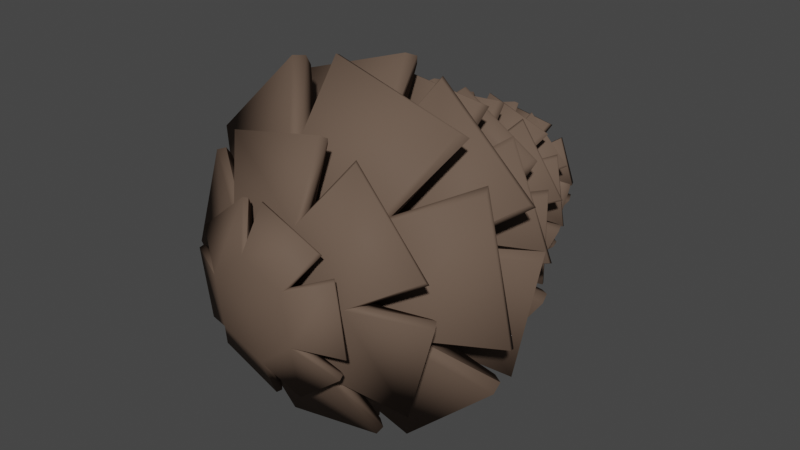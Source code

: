 # Source: Pinecone_V2.blend  (saved by Blender 4.4.32; exported with 4.5.12 LTS)
import bpy
from mathutils import Matrix  # noqa: F401  (used for matrix-valued properties, if any)

bpy.ops.wm.read_factory_settings(use_empty=True)
scene = bpy.context.scene
scene.name = 'Scene'

# ---- collections
col_collection = bpy.data.collections.new('Collection'); scene.collection.children.link(col_collection)

# ---- materials (node trees are filled in below, after node groups)
mat_pinecone_021 = bpy.data.materials.new('Pinecone.021')
mat_pinecone_021.use_transparent_shadow = False
mat_pinecone_022 = bpy.data.materials.new('Pinecone.022')
mat_pinecone_022.use_transparent_shadow = False
mat_pinecone_023 = bpy.data.materials.new('Pinecone.023')
mat_pinecone_023.use_transparent_shadow = False

# ---- material node trees
mat_pinecone_021.use_nodes = True; mat_pinecone_021.node_tree.nodes.clear()
_N = mat_pinecone_021.node_tree.nodes; _L = mat_pinecone_021.node_tree.links
n0 = _N.new('ShaderNodeBsdfPrincipled'); n0.name = 'Principled BSDF'; n0.location = (10, 300)
n0.distribution = 'GGX'
n0.subsurface_method = 'RANDOM_WALK_SKIN'
n0.inputs[0].default_value = (0.1374, 0.09453, 0.07044, 1.0)
n0.inputs[3].default_value = 1.45
n0.inputs[13].default_value = 0.01376
n0.inputs[27].default_value = (0.0, 0.0, 0.0, 1.0)
n0.inputs[28].default_value = 1.0
n1 = _N.new('ShaderNodeOutputMaterial'); n1.name = 'Material Output'; n1.location = (300, 300)
_L.new(n0.outputs[0], n1.inputs[0])
n1.is_active_output = True
mat_pinecone_022.use_nodes = True; mat_pinecone_022.node_tree.nodes.clear()
_N = mat_pinecone_022.node_tree.nodes; _L = mat_pinecone_022.node_tree.links
n0 = _N.new('ShaderNodeBsdfPrincipled'); n0.name = 'Principled BSDF'; n0.location = (10, 300)
n0.distribution = 'GGX'
n0.subsurface_method = 'RANDOM_WALK_SKIN'
n0.inputs[0].default_value = (0.1374, 0.09453, 0.07044, 1.0)
n0.inputs[3].default_value = 1.45
n0.inputs[13].default_value = 0.01376
n0.inputs[27].default_value = (0.0, 0.0, 0.0, 1.0)
n0.inputs[28].default_value = 1.0
n1 = _N.new('ShaderNodeOutputMaterial'); n1.name = 'Material Output'; n1.location = (300, 300)
_L.new(n0.outputs[0], n1.inputs[0])
n1.is_active_output = True
mat_pinecone_023.use_nodes = True; mat_pinecone_023.node_tree.nodes.clear()
_N = mat_pinecone_023.node_tree.nodes; _L = mat_pinecone_023.node_tree.links
n0 = _N.new('ShaderNodeBsdfPrincipled'); n0.name = 'Principled BSDF'; n0.location = (10, 300)
n0.distribution = 'GGX'
n0.subsurface_method = 'RANDOM_WALK_SKIN'
n0.inputs[0].default_value = (0.1374, 0.09453, 0.07044, 1.0)
n0.inputs[3].default_value = 1.45
n0.inputs[13].default_value = 0.01376
n0.inputs[27].default_value = (0.0, 0.0, 0.0, 1.0)
n0.inputs[28].default_value = 1.0
n1 = _N.new('ShaderNodeOutputMaterial'); n1.name = 'Material Output'; n1.location = (300, 300)
_L.new(n0.outputs[0], n1.inputs[0])
n1.is_active_output = True

# ---- world
world_world = bpy.data.worlds.new('World'); scene.world = world_world
world_world.use_nodes = True; world_world.node_tree.nodes.clear()
_N = world_world.node_tree.nodes; _L = world_world.node_tree.links
n0 = _N.new('ShaderNodeOutputWorld'); n0.name = 'World Output'; n0.location = (300, 300)
n1 = _N.new('ShaderNodeBackground'); n1.name = 'Background'; n1.location = (10, 300)
n1.inputs[0].default_value = (0.05088, 0.05088, 0.05088, 1.0)
_L.new(n1.outputs[0], n0.inputs[0])
n0.is_active_output = True
world_world.color = (0.05088, 0.05088, 0.05088)
world_world.use_sun_shadow = False
world_world.sun_shadow_jitter_overblur = 0.0

# ---- meshes
me_circle_014 = bpy.data.meshes.new('Circle.014')
me_circle_014.from_pydata([(-0.1766, -0.3486, 0.02649), (-0.01395, -0.3554, 0.1615), (0.1355, -0.3613, 0.07993), (0.1397, -0.3588, -0.08978), (-0.005839, -0.3552, -0.1792), (-0.1553, -0.3492, -0.09755), (-0.09609, -0.3888, 0.02244), (-0.02648, -0.3922, 0.08009), (0.05781, -0.3956, 0.04891), (0.07324, -0.3956, -0.04015), (0.003784, -0.3927, -0.09787), (-0.08086, -0.3893, -0.06658), (-0.01182, -0.4019, -0.008878), (0.04293, -0.3491, -0.1702), (0.1567, -0.362, -0.04412), (-0.06242, -0.3495, 0.1529), (-0.1238, -0.3505, -0.1356), (0.1038, -0.3601, 0.1179), (-0.1594, -0.3482, 0.07251), (-0.1641, -0.3382, 0.02664), (-0.01574, -0.3445, 0.1495), (0.1245, -0.35, 0.07606), (0.131, -0.3482, -0.08077), (-0.003055, -0.3445, -0.1674), (-0.1435, -0.3389, -0.09365), (-0.09113, -0.3639, 0.021), (-0.02386, -0.3673, 0.07566), (0.05477, -0.3704, 0.04665), (0.07033, -0.3704, -0.03848), (0.004054, -0.3677, -0.09353), (-0.07662, -0.3644, -0.06383), (0.03688, -0.3389, -0.1588), (0.1451, -0.3507, -0.04424), (-0.05568, -0.3394, 0.142), (-0.1174, -0.3399, -0.125), (0.09815, -0.3491, 0.1074), (-0.1499, -0.338, 0.06405), (-0.01036, -0.3671, -0.008688), (-0.1719, -0.3414, 0.03094), (-0.01875, -0.3478, 0.158), (0.1302, -0.3537, 0.08269), (0.1396, -0.3519, -0.08305), (-0.0003918, -0.348, -0.1758), (-0.1495, -0.3421, -0.1003), (-0.1059, -0.3749, 0.02626), (-0.02723, -0.3784, 0.09078), (0.06637, -0.3821, 0.05622), (0.08419, -0.3825, -0.04385), (0.006151, -0.3792, -0.1087), (-0.08885, -0.3754, -0.07365), (0.03706, -0.3414, -0.1682), (0.1527, -0.3544, -0.04854), (-0.05603, -0.3424, 0.1511), (-0.1252, -0.343, -0.1296), (0.1057, -0.3528, 0.112), (-0.1587, -0.3411, 0.06607), (0.1139, -0.1676, -0.3158), (-0.288, -0.1515, -0.1946), (-0.3172, -0.1508, 0.1425), (-0.04074, -0.1561, 0.3357), (0.2666, -0.1745, 0.1929), (0.2957, -0.1752, -0.1444), (0.02661, -0.2596, -0.1757), (-0.1452, -0.2539, -0.1237), (-0.1862, -0.2525, 0.05021), (-0.05581, -0.2567, 0.1735), (0.1159, -0.2636, 0.1218), (0.1571, -0.265, -0.05276), (0.1994, -0.1512, 0.2633), (-0.1353, -0.1584, 0.3139), (-0.22, -0.1443, -0.2657), (0.324, -0.1764, -0.05039), (-0.3453, -0.1496, 0.04833), (0.01907, -0.1608, -0.3379), (0.1015, -0.1392, -0.2959), (-0.2646, -0.1248, -0.1851), (-0.2971, -0.1237, 0.1279), (-0.04455, -0.1295, 0.3107), (0.2456, -0.1457, 0.1839), (0.2779, -0.1466, -0.1297), (0.02733, -0.195, -0.1675), (-0.137, -0.1898, -0.116), (-0.1754, -0.1884, 0.0461), (-0.05159, -0.1923, 0.1653), (0.1122, -0.1989, 0.116), (0.1517, -0.2001, -0.05029), (0.1887, -0.1249, 0.2402), (-0.1207, -0.1311, 0.2941), (-0.2078, -0.118, -0.2433), (0.3012, -0.1477, -0.05211), (-0.32, -0.1229, 0.04985), (0.0242, -0.1339, -0.3135), (-0.01543, -0.2792, -0.00112), (-0.01224, -0.1934, -0.001082), (0.1026, -0.1481, -0.3135), (-0.2759, -0.1331, -0.1992), (-0.3149, -0.1318, 0.1303), (-0.05069, -0.1379, 0.3276), (0.2561, -0.1551, 0.1977), (0.295, -0.1562, -0.1322), (0.03317, -0.2249, -0.1971), (-0.16, -0.2177, -0.1375), (-0.2056, -0.2161, 0.0555), (-0.05966, -0.2217, 0.1949), (0.1332, -0.2294, 0.1368), (0.1797, -0.2309, -0.05906), (0.2036, -0.1321, 0.2509), (-0.1225, -0.1399, 0.3116), (-0.223, -0.1251, -0.2536), (0.3167, -0.1571, -0.05969), (-0.3364, -0.131, 0.05756), (0.03004, -0.1428, -0.3301), (0.2644, -0.07845, -0.1771), (-0.1159, -0.06295, -0.3054), (-0.3251, -0.05475, -0.05879), (-0.2164, -0.05372, 0.2448), (0.1021, -0.07256, 0.304), (0.3113, -0.08069, 0.05717), (0.1182, -0.1638, -0.1142), (-0.04457, -0.1582, -0.1688), (-0.1727, -0.1532, -0.05605), (-0.1393, -0.1537, 0.1123), (0.02317, -0.1603, 0.1672), (0.1519, -0.1654, 0.05393), (0.01086, -0.0491, 0.3211), (-0.2781, -0.05699, 0.1755), (-0.02343, -0.05718, -0.3233), (0.2813, -0.0796, 0.1461), (-0.2949, -0.05593, -0.1478), (0.2028, -0.07307, -0.247), (0.244, -0.051, -0.1691), (-0.1027, -0.03704, -0.2856), (-0.3011, -0.02909, -0.05967), (-0.2054, -0.02891, 0.2227), (0.0909, -0.04545, 0.2846), (0.2895, -0.05317, 0.05812), (0.1147, -0.1018, -0.1088), (-0.04191, -0.09675, -0.1597), (-0.1615, -0.09199, -0.05465), (-0.1309, -0.09226, 0.1068), (0.02405, -0.09863, 0.1591), (0.1468, -0.1033, 0.05141), (0.01554, -0.02463, 0.2966), (-0.2556, -0.03125, 0.1676), (-0.02616, -0.03147, -0.2997), (0.2648, -0.05227, 0.1315), (-0.2758, -0.03025, -0.1332), (0.1935, -0.04678, -0.2257), (-0.01136, -0.1788, -0.0009693), (-0.008216, -0.09686, -0.001073), (0.2544, -0.05988, -0.182), (-0.1037, -0.04534, -0.3027), (-0.3164, -0.03693, -0.06742), (-0.2196, -0.03655, 0.2326), (0.09132, -0.05396, 0.3014), (0.3041, -0.06224, 0.06585), (0.1354, -0.131, -0.128), (-0.04816, -0.1241, -0.1886), (-0.1905, -0.1184, -0.06346), (-0.1538, -0.1197, 0.1261), (0.02867, -0.1272, 0.1876), (0.1732, -0.1328, 0.06072), (0.02115, -0.03116, 0.3134), (-0.2667, -0.0393, 0.1805), (-0.03227, -0.0386, -0.316), (0.281, -0.0614, 0.1344), (-0.2929, -0.03792, -0.1361), (0.2072, -0.05565, -0.2353), (-0.0003891, -0.01748, 0.2961), (0.002158, -0.09433, 0.1515), (0.2767, -0.004172, 0.01096), (0.07203, 0.004446, -0.2711), (-0.1999, 0.01542, -0.2018), (-0.2754, 0.02319, 0.06755), (-0.07984, 0.009894, 0.2698), (0.1922, -0.001022, 0.2004), (0.1409, -0.07775, -0.01624), (0.05322, -0.07502, -0.1367), (-0.09411, -0.06908, -0.1214), (-0.155, -0.06582, 0.01457), (-0.0676, -0.06951, 0.1351), (0.08033, -0.07549, 0.1197), (-0.1528, 0.03008, 0.2356), (-0.2843, 0.01857, -0.01237), (0.1465, 0.009623, -0.2375), (0.1263, 0.001578, 0.2482), (-0.1338, 0.01275, -0.2496), (0.2682, -0.00129, -0.06951), (0.2584, 0.0197, 0.005851), (0.07162, 0.02741, -0.251), (-0.1823, 0.03782, -0.1909), (-0.2563, 0.04432, 0.05695), (-0.07782, 0.03296, 0.2499), (0.1765, 0.02275, 0.1896), (0.1362, -0.02392, -0.01542), (0.05098, -0.02146, -0.1302), (-0.0864, -0.01586, -0.116), (-0.1459, -0.0126, 0.01364), (-0.06249, -0.01616, 0.1286), (0.07845, -0.02172, 0.1141), (-0.137, 0.05083, 0.2201), (-0.2642, 0.04087, -0.007193), (0.1329, 0.0324, -0.2226), (0.1221, 0.0249, 0.2291), (-0.1274, 0.03544, -0.2302), (0.2511, 0.0219, -0.05966), (-0.007733, -0.08921, -0.0008416), (-0.004865, -0.0181, -0.0009831), (0.2722, 0.01179, 0.002134), (0.07937, 0.01985, -0.2634), (-0.1893, 0.03076, -0.2039), (-0.2714, 0.03782, 0.05701), (-0.08602, 0.02592, 0.2622), (0.1829, 0.01512, 0.2025), (0.1603, -0.04952, -0.01801), (0.06085, -0.04578, -0.1532), (-0.1027, -0.03914, -0.1362), (-0.1719, -0.03617, 0.01631), (-0.07374, -0.04032, 0.1517), (0.09224, -0.04694, 0.1346), (-0.1415, 0.04554, 0.2349), (-0.2786, 0.03409, -0.003497), (0.1367, 0.02584, -0.2371), (0.1321, 0.01712, 0.2394), (-0.1382, 0.02863, -0.2407), (0.2655, 0.01409, -0.05936), (0.1842, 0.07378, 0.1428), (0.1812, 0.07426, -0.1477), (-0.03704, 0.08327, -0.232), (-0.2183, 0.09465, -0.08552), (-0.1829, 0.08864, 0.1465), (0.0354, 0.07968, 0.2308), (0.1045, 0.01117, 0.06031), (0.103, 0.01059, -0.06394), (-0.004526, 0.01503, -0.1247), (-0.1115, 0.02008, -0.06172), (-0.1102, 0.01988, 0.06242), (-0.00226, 0.01541, 0.1234), (-0.216, 0.1044, 0.08771), (-0.1858, 0.08917, -0.144), (0.2156, 0.07965, -0.08905), (-0.03246, 0.08243, 0.2315), (0.03089, 0.08047, -0.2326), (0.2172, 0.07455, 0.084), (0.1744, 0.09347, 0.1301), (0.1713, 0.0938, -0.1347), (-0.03019, 0.1022, -0.2165), (-0.2, 0.1122, -0.08393), (-0.1719, 0.1075, 0.1336), (0.03011, 0.09919, 0.2154), (0.1013, 0.05602, 0.05754), (0.0987, 0.05534, -0.06161), (-0.001526, 0.05953, -0.1183), (-0.1045, 0.06447, -0.05899), (-0.1032, 0.06424, 0.05944), (-0.0004754, 0.0601, 0.1177), (-0.1976, 0.1215, 0.0844), (-0.1745, 0.108, -0.1313), (0.1993, 0.09886, -0.08596), (-0.02592, 0.1015, 0.216), (0.02602, 0.0998, -0.2167), (0.201, 0.09398, 0.08202), (0.02507, 0.0579, 0.2169), (0.1757, 0.05193, 0.1279), (-0.001566, 0.06038, -0.0008025), (0.01952, 0.08442, 0.1994), (0.1646, 0.07867, 0.1136), (0.1855, 0.08688, 0.1344), (0.1825, 0.0873, -0.1392), (-0.02871, 0.09607, -0.2286), (-0.2104, 0.1067, -0.09105), (-0.1834, 0.1018, 0.1381), (0.02813, 0.09312, 0.2274), (0.1187, 0.03477, 0.06789), (0.1163, 0.03467, -0.07202), (-0.002997, 0.03963, -0.1395), (-0.1236, 0.04474, -0.06929), (-0.1222, 0.0445, 0.07016), (-0.001126, 0.03956, 0.1387), (-0.2078, 0.1173, 0.09239), (-0.1861, 0.1023, -0.1356), (0.2089, 0.09312, -0.09383), (-0.02419, 0.09524, 0.228), (0.02375, 0.09385, -0.2289), (0.2106, 0.08755, 0.08933), (0.01017, 0.07192, 0.2119), (0.1793, 0.06521, 0.1119), (-0.003973, 0.003629, -0.0007131), (0.06075, 0.1459, 0.1941), (0.2045, 0.1403, -0.01307), (0.09248, 0.1452, -0.1825), (-0.1093, 0.157, -0.1701), (-0.2009, 0.1568, 0.01198), (-0.08869, 0.152, 0.1815), (0.04536, 0.08942, 0.09692), (0.1067, 0.08635, 0.008245), (0.06111, 0.08833, -0.08884), (-0.04617, 0.09339, -0.09809), (-0.1076, 0.09577, -0.009615), (-0.06189, 0.09378, 0.08787), (-0.0008452, 0.0809, -0.0006026), (-0.1946, 0.169, -0.04654), (-0.05697, 0.1512, -0.1951), (0.1995, 0.1464, 0.04565), (-0.137, 0.154, 0.1478), (0.1408, 0.1431, -0.1487), (0.1137, 0.1455, 0.169), (0.06036, 0.1627, 0.1797), (0.1912, 0.1575, -0.009171), (0.08971, 0.162, -0.1685), (-0.09706, 0.1723, -0.1601), (-0.1864, 0.1729, 0.008006), (-0.08456, 0.1686, 0.1675), (0.04478, 0.1283, 0.09243), (0.1028, 0.1252, 0.006831), (0.06036, 0.1271, -0.08372), (-0.04227, 0.132, -0.09354), (-0.1009, 0.1342, -0.009115), (-0.05742, 0.1324, 0.08381), (-0.1798, 0.1839, -0.03999), (-0.05523, 0.1679, -0.1807), (0.1866, 0.163, 0.03927), (-0.1245, 0.1702, 0.1397), (0.1296, 0.1602, -0.1403), (0.1034, 0.1623, 0.1591), (0.001316, 0.1302, -0.0005978), (0.06604, 0.1571, 0.1885), (0.2014, 0.1518, -0.006635), (0.09676, 0.1564, -0.1761), (-0.1008, 0.1673, -0.1703), (-0.1968, 0.168, 0.00552), (-0.09205, 0.1635, 0.1752), (0.05177, 0.1101, 0.1089), (0.1204, 0.1072, 0.008741), (0.06982, 0.1094, -0.09906), (-0.0508, 0.1146, -0.1101), (-0.1198, 0.1172, -0.01065), (-0.06859, 0.1151, 0.09877), (-0.1911, 0.1804, -0.03939), (-0.06133, 0.1628, -0.1895), (0.1972, 0.158, 0.0386), (-0.1293, 0.1651, 0.1492), (0.134, 0.1547, -0.15), (0.1065, 0.1569, 0.1692), (-0.05182, 0.2088, 0.1669), (0.154, 0.2006, 0.09264), (0.1597, 0.2006, -0.08363), (0.01076, 0.21, -0.1764), (-0.1455, 0.213, -0.09358), (-0.1512, 0.213, 0.08278), (-0.01433, 0.1577, 0.09153), (0.0736, 0.1536, 0.05966), (0.0901, 0.153, -0.03198), (0.01884, 0.1566, -0.09251), (-0.06909, 0.1602, -0.06082), (-0.08568, 0.1607, 0.03118), (-0.1116, 0.2225, -0.1321), (0.06032, 0.2048, -0.1677), (0.1209, 0.207, 0.1315), (-0.1686, 0.2137, 0.03463), (0.177, 0.1998, -0.0354), (-0.001755, 0.2083, 0.1758), (-0.04478, 0.2231, 0.1562), (0.1427, 0.2154, 0.08834), (0.1509, 0.2155, -0.07545), (0.01455, 0.2235, -0.1636), (-0.1331, 0.227, -0.08944), (-0.1412, 0.2271, 0.07465), (-0.01221, 0.1913, 0.08728), (0.07183, 0.1872, 0.05592), (0.08727, 0.1868, -0.02951), (0.01959, 0.1903, -0.0881), (-0.06429, 0.1936, -0.05785), (-0.0802, 0.1942, 0.02977), (-0.1043, 0.2356, -0.1203), (0.05446, 0.2195, -0.157), (0.1151, 0.2212, 0.1202), (-0.1555, 0.2277, 0.0349), (0.1649, 0.2147, -0.03547), (-0.00396, 0.2226, 0.1632), (0.0018, 0.1462, -0.0005095), (0.003756, 0.1909, -0.0004102), (-0.0452, 0.2185, 0.1654), (0.1486, 0.2106, 0.09536), (0.1597, 0.2105, -0.07722), (0.01692, 0.219, -0.1725), (-0.1393, 0.2226, -0.09636), (-0.1504, 0.2228, 0.0764), (-0.01568, 0.176, 0.1028), (0.08318, 0.1717, 0.06646), (0.1015, 0.1712, -0.03526), (0.02172, 0.1747, -0.1037), (-0.07704, 0.1787, -0.0681), (-0.09575, 0.1793, 0.0351), (-0.1126, 0.2325, -0.1255), (0.0545, 0.2149, -0.1662), (0.123, 0.2169, 0.1252), (-0.1637, 0.2234, 0.03928), (0.1729, 0.2098, -0.03994), (-0.006904, 0.2181, 0.172), (-0.1178, 0.2521, 0.08982), (0.06532, 0.2504, 0.1408), (0.1579, 0.2469, 0.01898), (0.09921, 0.2536, -0.1217), (-0.05304, 0.2557, -0.1416), (-0.147, 0.2545, -0.02261), (-0.0534, 0.2165, 0.05637), (0.02483, 0.2128, 0.07806), (0.08253, 0.2105, 0.02152), (0.06251, 0.212, -0.05718), (-0.01562, 0.2152, -0.07899), (-0.07357, 0.2175, -0.02223), (-0.009702, 0.2615, -0.152), (0.1299, 0.2502, -0.09054), (0.02242, 0.2557, 0.1516), (-0.1337, 0.2591, -0.06248), (0.1459, 0.2476, 0.06179), (-0.08657, 0.2586, 0.1213), (-0.1077, 0.2562, 0.08551), (0.05933, 0.2567, 0.1318), (0.1474, 0.2535, 0.02), (0.09529, 0.2598, -0.111), (-0.04652, 0.2616, -0.1328), (-0.1347, 0.265, -0.0207), (-0.04974, 0.2401, 0.05375), (0.02503, 0.2254, 0.07382), (0.07931, 0.2343, 0.02116), (0.06087, 0.2363, -0.05437), (-0.01358, 0.2417, -0.07515), (-0.06885, 0.2439, -0.02115), (-0.01048, 0.27, -0.1403), (0.1202, 0.2566, -0.08621), (0.02389, 0.2627, 0.1404), (-0.1248, 0.2648, -0.05602), (0.1373, 0.2538, 0.05538), (-0.08198, 0.2645, 0.111), (0.1186, 0.2364, -0.08853), (0.004169, 0.2048, -0.0004262), (0.147, 0.234, 0.02239), (0.1076, 0.2423, -0.08347), (0.003607, 0.2387, 2.578e-05), (0.135, 0.2401, 0.02338), (-0.1121, 0.2665, 0.09189), (0.06008, 0.2562, 0.1398), (0.1546, 0.2527, 0.02328), (0.1016, 0.2588, -0.116), (-0.04733, 0.2611, -0.1407), (-0.1419, 0.2648, -0.02398), (-0.06006, 0.2286, 0.06332), (0.02819, 0.2254, 0.08731), (0.09223, 0.2218, 0.02458), (0.07018, 0.2243, -0.06404), (-0.01747, 0.2309, -0.08851), (-0.08254, 0.2335, -0.02489), (-0.01372, 0.269, -0.1481), (0.125, 0.2556, -0.09258), (0.02701, 0.2616, 0.1479), (-0.1327, 0.2643, -0.05697), (0.1453, 0.2528, 0.05631), (-0.08839, 0.2642, 0.1158), (0.1093, 0.2405, -0.09334), (0.1411, 0.2368, 0.03119), (-0.1163, 0.3076, 0.001203), (-0.01905, 0.3034, 0.1212), (0.09963, 0.2987, 0.08405), (0.1269, 0.3016, -0.03692), (0.03536, 0.3016, -0.1218), (-0.08338, 0.3064, -0.08462), (-0.05912, 0.2524, 0.009972), (-0.0175, 0.25, 0.06121), (0.0472, 0.244, 0.05092), (0.07109, 0.2471, -0.01068), (0.02958, 0.2489, -0.06194), (-0.03552, 0.2515, -0.05162), (0.06929, 0.3129, -0.1084), (0.1325, 0.2975, -0.001773), (-0.0524, 0.3109, 0.1081), (-0.05535, 0.3053, -0.1074), (0.07153, 0.2998, 0.1068), (-0.1105, 0.3091, 0.03661), (-0.107, 0.3243, 0.003047), (-0.01824, 0.3204, 0.1123), (0.0927, 0.3161, 0.07967), (0.1198, 0.318, -0.03176), (0.03604, 0.3186, -0.1129), (-0.07507, 0.3231, -0.08019), (-0.05466, 0.2875, 0.00953), (-0.01431, 0.2842, 0.05829), (0.04618, 0.2826, 0.04874), (0.06945, 0.2817, -0.01002), (0.02982, 0.2833, -0.05892), (-0.0322, 0.2859, -0.04917), (0.01035, 0.286, -0.002779), (0.06368, 0.3289, -0.1011), (0.1246, 0.3149, -0.003568), (-0.04566, 0.327, 0.1012), (-0.05193, 0.3222, -0.09896), (0.06935, 0.3168, 0.09834), (-0.1021, 0.3254, 0.03186), (0.009019, 0.2512, 0.01033), (-0.2585, -0.2664, -0.1052), (-0.1584, -0.2709, 0.2142), (0.1103, -0.2818, 0.2344), (0.2618, -0.2838, 0.01238), (0.1452, -0.2825, -0.2317), (-0.1237, -0.2716, -0.2518), (-0.1485, -0.3295, -0.04006), (-0.1055, -0.3322, 0.09649), (0.0333, -0.3379, 0.1276), (0.1303, -0.3409, 0.0225), (0.08764, -0.339, -0.114), (-0.05175, -0.3333, -0.1453), (0.2024, -0.2722, -0.178), (0.2451, -0.287, 0.0878), (-0.2154, -0.2624, 0.1609), (-0.04907, -0.2746, -0.2752), (0.03556, -0.2788, 0.2577), (-0.2752, -0.264, -0.02932), (-0.2419, -0.2499, -0.09464), (-0.1504, -0.2542, 0.1964), (0.09915, -0.2642, 0.2194), (0.2426, -0.2668, 0.01652), (0.1388, -0.2652, -0.2139), (-0.1112, -0.255, -0.2368), (-0.1404, -0.2901, -0.03857), (-0.09794, -0.2929, 0.092), (0.03148, -0.2981, 0.1211), (0.1253, -0.301, 0.02135), (0.08455, -0.2992, -0.1089), (-0.04818, -0.2937, -0.1388), (0.1846, -0.2557, -0.1684), (0.2299, -0.2693, 0.07726), (-0.197, -0.2467, 0.1519), (-0.04956, -0.2575, -0.2561), (0.0372, -0.2619, 0.2384), (-0.2552, -0.2481, -0.03273), (-0.009587, -0.3481, -0.008812), (-0.007518, -0.2954, -0.008512), (-0.2561, -0.2548, -0.09559), (-0.1617, -0.2591, 0.2052), (0.101, -0.2697, 0.2333), (0.2559, -0.2727, 0.02098), (0.1496, -0.271, -0.2227), (-0.1135, -0.2604, -0.2507), (-0.1647, -0.3074, -0.04394), (-0.1156, -0.3099, 0.1096), (0.03854, -0.3162, 0.1442), (0.1482, -0.3202, 0.02654), (0.1002, -0.318, -0.1268), (-0.05613, -0.3116, -0.162), (0.1929, -0.26, -0.1806), (0.2436, -0.2753, 0.0782), (-0.2053, -0.2511, 0.1638), (-0.05595, -0.2627, -0.2687), (0.04328, -0.2675, 0.2511), (-0.2687, -0.2529, -0.03753)], [], [(4, 10, 11, 16), (26, 20, 35, 27), (2, 8, 9, 14), (0, 5, 11, 6), (9, 8, 12), (15, 18, 6, 7), (13, 3, 9, 10), (8, 7, 12), (29, 23, 34, 30), (26, 25, 36, 33), (15, 52, 55, 18), (25, 30, 24, 19), (10, 9, 12), (72, 57, 63, 64), (11, 12, 6), (7, 6, 12), (27, 21, 32, 28), (27, 28, 37), (29, 28, 22, 31), (19, 24, 43, 38), (42, 48, 10, 4), (54, 46, 27, 35), (48, 42, 23, 29), (28, 29, 37), (509, 536, 510), (26, 27, 37), (30, 25, 37), (500, 505, 511, 506), (25, 26, 37), (33, 36, 55, 52), (17, 54, 39, 1), (35, 20, 39, 54), (14, 51, 40, 2), (32, 21, 40, 51), (13, 50, 41, 3), (31, 22, 41, 50), (16, 53, 42, 4), (34, 23, 42, 53), (43, 5, 0, 38), (10, 12, 11), (47, 51, 14, 9), (51, 47, 28, 32), (39, 45, 7, 1), (49, 53, 16, 11), (45, 39, 20, 26), (53, 49, 30, 34), (54, 17, 8, 46), (55, 44, 6, 18), (48, 50, 13, 10), (44, 55, 36, 25), (49, 43, 24, 30), (48, 29, 31, 50), (3, 41, 47, 9), (45, 26, 33, 52), (5, 43, 49, 11), (45, 52, 15, 7), (47, 41, 22, 28), (2, 40, 46, 8), (44, 38, 0, 6), (46, 40, 21, 27), (38, 44, 25, 19), (88, 91, 111, 108), (60, 66, 67, 71), (81, 75, 90, 82), (56, 61, 67, 62), (58, 64, 65, 69), (80, 85, 79, 74), (70, 73, 62, 63), (68, 59, 65, 66), (84, 78, 89, 85), (111, 73, 70, 108), (81, 80, 91, 88), (63, 62, 92), (62, 67, 92), (65, 64, 92), (63, 92, 64), (67, 66, 92), (236, 235, 287), (56, 94, 99, 61), (112, 117, 123, 118), (82, 76, 87, 83), (82, 83, 93), (86, 84, 83, 77), (98, 104, 66, 60), (104, 84, 86, 106), (104, 98, 78, 84), (83, 84, 93), (537, 528, 529), (81, 82, 93), (85, 80, 93), (80, 81, 93), (72, 110, 95, 57), (90, 75, 95, 110), (69, 107, 96, 58), (87, 76, 96, 107), (68, 106, 97, 59), (86, 77, 97, 106), (71, 109, 98, 60), (89, 78, 98, 109), (110, 102, 82, 90), (74, 79, 99, 94), (113, 119, 120, 128), (103, 107, 69, 65), (107, 103, 83, 87), (95, 101, 63, 57), (105, 109, 71, 67), (101, 95, 75, 81), (109, 105, 85, 89), (110, 72, 64, 102), (111, 100, 62, 73), (104, 106, 68, 66), (100, 111, 91, 80), (105, 99, 79, 85), (59, 97, 103, 65), (101, 81, 88, 108), (77, 83, 103, 97), (61, 99, 105, 67), (101, 108, 70, 63), (58, 96, 102, 64), (100, 94, 56, 62), (102, 96, 76, 82), (94, 100, 80, 74), (144, 147, 167, 164), (137, 131, 146, 138), (114, 120, 121, 125), (116, 122, 123, 127), (141, 135, 130, 136), (126, 129, 118, 119), (124, 115, 121, 122), (137, 136, 147, 144), (167, 129, 126, 164), (119, 118, 148), (118, 123, 148), (120, 148, 121), (119, 148, 120), (123, 122, 148), (179, 178, 206), (140, 134, 145, 141), (138, 132, 143, 139), (139, 149, 138), (169, 139, 133, 168), (142, 140, 169, 168), (154, 160, 122, 116), (156, 118, 129, 167), (166, 158, 138, 146), (160, 154, 134, 140), (169, 149, 139), (93, 84, 85), (137, 138, 149), (140, 149, 169), (141, 136, 149), (136, 137, 149), (128, 166, 151, 113), (146, 131, 151, 166), (162, 168, 133, 153, 115, 124), (152, 114, 125, 163), (132, 152, 163, 143), (127, 165, 154, 116), (475, 464, 470, 471), (162, 142, 168), (145, 134, 154, 165), (112, 150, 155, 117), (130, 135, 155, 150), (180, 206, 181), (161, 165, 127, 123), (143, 163, 125, 121, 159, 139), (157, 151, 131, 137), (165, 161, 141, 145), (166, 128, 120, 158), (160, 162, 124, 122), (147, 136, 156, 167), (164, 126, 119, 157), (161, 155, 135, 141), (160, 140, 142, 162), (115, 153, 159, 121), (151, 157, 119, 113), (114, 152, 158, 120), (157, 137, 144, 164), (117, 155, 161, 123), (159, 153, 133, 139), (156, 150, 112, 118), (158, 152, 132, 138), (150, 156, 136, 130), (202, 205, 225, 222), (174, 180, 181, 185), (195, 189, 204, 196), (172, 178, 179, 183), (170, 175, 181, 176), (194, 199, 193, 188), (184, 187, 176, 177), (182, 173, 179, 180), (198, 192, 203, 199), (195, 194, 205, 202), (225, 187, 184, 222), (180, 179, 206), (186, 171, 177, 178), (178, 177, 206), (176, 181, 206), (177, 176, 206), (196, 190, 201, 197), (196, 197, 207), (198, 197, 191, 200), (212, 218, 180, 174), (224, 216, 196, 204), (218, 212, 192, 198), (197, 198, 207), (235, 234, 287), (149, 140, 141), (195, 196, 207), (199, 194, 207), (194, 195, 207), (186, 224, 209, 171), (204, 189, 209, 224), (183, 221, 210, 172), (201, 190, 210, 221), (182, 220, 211, 173), (200, 191, 211, 220), (185, 223, 212, 174), (203, 192, 212, 223), (170, 208, 213, 175), (188, 193, 213, 208), (236, 287, 237), (217, 221, 183, 179), (221, 217, 197, 201), (209, 215, 177, 171), (219, 223, 185, 181), (215, 209, 189, 195), (223, 219, 199, 203), (224, 186, 178, 216), (225, 214, 176, 187), (218, 220, 182, 180), (214, 225, 205, 194), (219, 213, 193, 199), (218, 198, 200, 220), (173, 211, 217, 179), (215, 195, 202, 222), (175, 213, 219, 181), (215, 222, 184, 177), (217, 211, 191, 197), (172, 210, 216, 178), (214, 208, 170, 176), (216, 210, 190, 196), (208, 214, 194, 188), (258, 261, 284, 281), (230, 236, 237, 241), (244, 266, 265, 249), (228, 234, 235, 239), (232, 263, 262, 237), (260, 252, 251, 245), (240, 243, 232, 233), (242, 227, 233, 234), (252, 246, 257, 253), (254, 248, 259, 255), (238, 229, 235, 236), (251, 250, 261, 258), (266, 250, 255, 265), (284, 243, 240, 281), (262, 263, 226, 231), (121, 148, 122), (234, 233, 287), (232, 237, 287), (233, 232, 287), (252, 253, 264), (256, 247, 270, 279), (271, 277, 236, 230), (253, 247, 256, 254), (283, 275, 252, 260), (277, 271, 248, 254), (253, 254, 264), (207, 198, 199), (251, 252, 264), (255, 250, 264), (250, 251, 264), (242, 283, 268, 227), (260, 245, 268, 283), (239, 280, 269, 228), (257, 246, 269, 280), (270, 229, 238, 279), (259, 248, 271, 282), (241, 282, 271, 230), (226, 267, 272, 231), (244, 249, 272, 267), (501, 507, 508, 516), (276, 280, 239, 235), (280, 276, 253, 257), (268, 274, 233, 227), (278, 282, 241, 237), (274, 268, 245, 251), (282, 278, 255, 259), (283, 242, 234, 275), (284, 273, 232, 243), (277, 279, 238, 236), (273, 284, 261, 250), (262, 285, 278, 237), (277, 254, 256, 279), (229, 270, 276, 235), (274, 251, 258, 281), (228, 269, 275, 234), (274, 281, 240, 233), (276, 270, 247, 253), (272, 249, 265, 285), (231, 272, 285, 262), (278, 285, 265, 255), (275, 269, 246, 252), (266, 244, 267, 286), (263, 286, 267, 226), (273, 286, 263, 232), (286, 273, 250, 266), (321, 324, 343, 340), (292, 298, 299, 304), (314, 308, 323, 315), (290, 296, 297, 302), (288, 293, 299, 294), (295, 294, 300), (295, 303, 306, 294), (301, 291, 297, 298), (316, 317, 325), (325, 315, 316), (298, 297, 300), (313, 318, 312, 307), (325, 313, 314), (354, 380, 355), (296, 295, 300), (294, 299, 300), (297, 296, 300), (325, 318, 313), (314, 315, 325), (321, 314, 313, 324), (316, 310, 319, 317), (318, 317, 311, 322), (330, 336, 298, 292), (316, 315, 309, 320), (336, 330, 311, 317), (343, 306, 303, 340), (360, 345, 351, 352), (305, 342, 327, 289), (323, 308, 327, 342), (302, 339, 328, 290), (320, 309, 328, 339), (301, 338, 329, 291), (319, 310, 329, 338), (304, 341, 330, 292), (322, 311, 330, 341), (288, 326, 331, 293), (307, 312, 331, 326), (318, 325, 317), (353, 352, 380), (335, 339, 302, 297), (339, 335, 316, 320), (327, 333, 295, 289), (337, 341, 304, 299), (333, 327, 308, 314), (341, 337, 318, 322), (334, 342, 305, 296), (342, 334, 315, 323), (336, 338, 301, 298), (332, 343, 324, 313), (337, 331, 312, 318), (343, 332, 294, 306), (336, 317, 319, 338), (291, 329, 335, 297), (293, 331, 337, 299), (335, 329, 310, 316), (340, 333, 314, 321), (333, 340, 303, 295), (290, 328, 334, 296), (332, 326, 288, 294), (334, 328, 309, 315), (326, 332, 313, 307), (376, 379, 399, 396), (348, 354, 355, 359), (369, 363, 378, 370), (346, 352, 353, 357), (344, 349, 355, 350), (368, 373, 367, 362), (358, 361, 350, 351), (356, 347, 353, 354), (372, 366, 377, 373), (369, 368, 379, 376), (399, 361, 358, 396), (410, 409, 437), (354, 353, 380), (351, 380, 352), (350, 355, 380), (351, 350, 380), (370, 364, 375, 371), (372, 371, 365, 374), (386, 392, 354, 348), (360, 398, 383, 345), (398, 390, 370, 378), (392, 386, 366, 372), (369, 381, 368), (368, 381, 373), (371, 381, 370), (369, 370, 381), (373, 381, 372), (299, 298, 300), (378, 363, 383, 398), (357, 395, 384, 346), (375, 364, 384, 395), (356, 394, 385, 347), (374, 365, 385, 394), (359, 397, 386, 348), (377, 366, 386, 397), (344, 382, 387, 349), (362, 367, 387, 382), (381, 371, 372), (391, 395, 357, 353), (395, 391, 371, 375), (383, 389, 351, 345), (393, 397, 359, 355), (389, 383, 363, 369), (397, 393, 373, 377), (398, 360, 352, 390), (399, 388, 350, 361), (392, 394, 356, 354), (388, 399, 379, 368), (393, 387, 367, 373), (392, 372, 374, 394), (347, 385, 391, 353), (389, 369, 376, 396), (349, 387, 393, 355), (389, 396, 358, 351), (391, 385, 365, 371), (346, 384, 390, 352), (388, 382, 344, 350), (390, 384, 364, 370), (382, 388, 368, 362), (432, 435, 459, 456), (414, 417, 406, 407), (479, 476, 495, 498), (425, 419, 434, 426), (441, 420, 431, 439), (410, 404, 446, 452), (425, 426, 440), (409, 436, 438, 408), (428, 429, 440), (418, 424, 429, 423), (428, 422, 433, 429), (428, 440, 427, 421, 430), (447, 442, 418, 423), (442, 447, 405, 400), (410, 412, 403, 409), (407, 406, 437), (408, 437, 409), (410, 437, 411), (408, 407, 437), (438, 436, 413, 402), (433, 422, 446, 457), (425, 424, 435, 432), (459, 417, 414, 456), (449, 407, 401, 443), (425, 440, 424), (463, 478, 497, 481), (452, 454, 412, 410), (429, 424, 440), (426, 441, 439, 427), (406, 448, 442, 400), (452, 428, 430, 454), (409, 403, 445, 451), (427, 440, 426), (416, 458, 443, 401), (434, 419, 443, 458), (413, 455, 444, 402), (431, 420, 444, 455), (412, 454, 445, 403), (430, 421, 445, 454), (446, 404, 415, 457), (405, 411, 406, 400), (453, 457, 415, 411), (452, 446, 422, 428), (415, 404, 410, 411), (436, 460, 455, 413), (439, 431, 455, 460), (419, 425, 449, 443), (402, 444, 461, 438), (450, 458, 416, 408), (433, 457, 453, 429), (447, 423, 429, 453), (458, 450, 426, 434), (444, 420, 441, 461), (459, 448, 406, 417), (459, 435, 424, 448), (449, 456, 414, 407), (451, 427, 439, 460), (425, 432, 456, 449), (451, 460, 436, 409), (477, 466, 472, 473), (448, 424, 418, 442), (461, 450, 408, 438), (450, 461, 441, 426), (411, 405, 447, 453), (476, 479, 468, 469), (496, 491, 490, 484), (487, 481, 497, 488), (474, 465, 471, 472), (478, 463, 469, 470), (493, 490, 489, 483), (486, 498, 495, 487), (494, 489, 488, 482), (473, 468, 462, 467), (480, 486, 491, 485), (489, 471, 465, 483), (468, 473, 499), (471, 470, 499), (469, 499, 470), (469, 468, 499), (499, 472, 471), (477, 496, 484, 466), (475, 494, 482, 464), (421, 427, 451, 445), (489, 490, 492), (492, 486, 487), (491, 492, 490), (486, 492, 491), (488, 489, 492), (474, 493, 483, 465), (462, 480, 485, 467), (488, 497, 478, 470), (493, 474, 472, 490), (492, 487, 488), (467, 485, 491, 473), (480, 462, 468, 486), (498, 486, 468, 479), (488, 470, 464, 482), (473, 491, 496, 477), (489, 494, 475, 471), (484, 490, 472, 466), (495, 476, 469, 487), (481, 487, 469, 463), (532, 535, 555, 552), (504, 510, 511, 515), (525, 519, 534, 526), (524, 529, 523, 518), (512, 503, 509, 510), (514, 517, 506, 507), (502, 508, 509, 513), (528, 522, 533, 529), (526, 520, 531, 527), (525, 524, 535, 532), (555, 517, 514, 552), (509, 508, 536), (506, 511, 536), (507, 506, 536), (65, 92, 66), (507, 536, 508), (510, 536, 511), (526, 527, 537), (528, 527, 521, 530), (542, 548, 510, 504), (513, 551, 540, 502), (554, 546, 526, 534), (548, 542, 522, 528), (527, 528, 537), (37, 29, 30), (525, 526, 537), (529, 524, 537), (524, 525, 537), (516, 554, 539, 501), (534, 519, 539, 554), (512, 550, 541, 503), (531, 520, 540, 551), (530, 521, 541, 550), (515, 553, 542, 504), (533, 522, 542, 553), (500, 538, 543, 505), (518, 523, 543, 538), (264, 254, 255), (547, 551, 513, 509), (551, 547, 527, 531), (539, 545, 507, 501), (549, 553, 515, 511), (545, 539, 519, 525), (553, 549, 529, 533), (554, 516, 508, 546), (555, 544, 506, 517), (544, 555, 535, 524), (549, 543, 523, 529), (530, 550, 512, 510, 548, 528), (545, 525, 532, 552), (505, 543, 549, 511), (503, 541, 547, 509), (545, 552, 514, 507), (547, 541, 521, 527), (502, 540, 546, 508), (544, 538, 500, 506), (546, 540, 520, 526), (538, 544, 524, 518), (411, 437, 406), (305, 289, 295, 296), (17, 1, 7, 8), (473, 472, 499), (408, 416, 401, 407)])
me_circle_014.polygons.foreach_set('use_smooth', [True] * 593)
_k = set([(0, 6), (6, 18), (6, 44), (7, 45), (8, 46), (9, 47), (10, 48), (11, 16), (11, 49), (19, 25), (25, 36), (25, 44), (26, 45), (27, 46), (28, 47), (29, 48), (30, 34), (30, 49), (38, 43), (39, 54), (40, 51), (41, 50), (42, 53), (43, 49), (45, 52), (48, 50), (52, 55), (56, 62), (62, 73), (62, 100), (63, 101), (64, 102), (65, 103), (66, 104), (67, 71), (67, 105), (74, 80), (80, 91), (80, 100), (81, 101), (82, 102), (83, 103), (84, 104), (85, 89), (85, 105), (94, 99), (95, 110), (96, 107), (97, 106), (98, 109), (99, 105), (101, 108), (104, 106), (108, 111), (112, 118), (118, 129), (118, 156), (119, 157), (120, 158), (121, 159), (122, 160), (123, 127), (123, 161), (130, 136), (136, 147), (136, 156), (137, 157), (138, 158), (139, 159), (140, 160), (141, 145), (141, 161), (150, 155), (151, 166), (152, 163), (154, 165), (155, 161), (157, 164), (160, 162), (164, 167), (170, 176), (176, 187), (176, 214), (177, 215), (178, 216), (179, 217), (180, 218), (181, 185), (181, 219), (188, 194), (194, 205), (194, 214), (195, 215), (196, 216), (197, 217), (198, 218), (199, 203), (199, 219), (208, 213), (209, 224), (210, 221), (211, 220), (212, 223), (213, 219), (215, 222), (218, 220), (222, 225), (232, 243), (232, 263), (232, 273), (233, 274), (234, 275), (235, 276), (236, 277), (237, 241), (237, 278), (250, 261), (250, 266), (250, 273), (251, 274), (252, 275), (253, 276), (254, 277), (255, 259), (255, 278), (267, 272), (267, 286), (268, 283), (269, 280), (270, 279), (271, 282), (272, 285), (274, 281), (277, 279), (278, 285), (281, 284), (288, 294), (294, 306), (294, 332), (295, 333), (296, 334), (297, 335), (298, 336), (299, 304), (299, 337), (307, 313), (313, 324), (313, 332), (314, 333), (315, 334), (316, 335), (317, 336), (318, 322), (318, 337), (326, 331), (327, 342), (328, 339), (329, 338), (330, 341), (331, 337), (333, 340), (336, 338), (340, 343), (344, 350), (350, 361), (350, 388), (351, 389), (352, 390), (353, 391), (354, 392), (355, 359), (355, 393), (362, 368), (368, 379), (368, 388), (369, 389), (370, 390), (371, 391), (372, 392), (373, 377), (373, 393), (382, 387), (383, 398), (384, 395), (385, 394), (386, 397), (387, 393), (389, 396), (392, 394), (396, 399), (400, 406), (406, 417), (406, 448), (407, 449), (408, 450), (409, 451), (410, 452), (411, 415), (411, 453), (425, 449), (428, 452), (429, 453), (442, 447), (442, 448), (443, 449), (443, 458), (444, 455), (444, 461), (445, 451), (445, 454), (446, 452), (446, 457), (447, 453), (448, 459), (449, 456), (450, 458), (450, 461), (451, 460), (452, 454), (453, 457), (455, 460), (456, 459), (462, 468), (468, 479), (468, 486), (469, 487), (470, 488), (471, 489), (472, 490), (473, 477), (473, 491), (480, 485), (480, 486), (481, 497), (482, 494), (484, 496), (486, 498), (491, 496), (500, 506), (506, 517), (506, 544), (507, 545), (508, 546), (509, 547), (510, 548), (511, 515), (511, 549), (518, 524), (524, 535), (524, 544), (525, 545), (526, 546), (527, 547), (528, 548), (529, 533), (529, 549), (538, 543), (539, 554), (540, 551), (541, 550), (542, 553), (543, 549), (545, 552), (552, 555)])
me_circle_014.attributes.new('sharp_edge', 'BOOLEAN', 'EDGE').data.foreach_set('value', [ (min(e.vertices), max(e.vertices)) in _k for e in me_circle_014.edges])
_uv = me_circle_014.uv_layers.new(name='UVMap')
_uv.uv.foreach_set('vector', [0.0, 0.0, 0.0, 0.0, 0.0, 0.0, 0.0, 0.0, 0.0, 0.0, 0.0, 0.0, 0.0, 0.0, 0.0, 0.0, 0.0, 0.0, 0.0, 0.0, 0.0, 0.0, 0.0, 0.0, 0.0, 0.0, 0.0, 0.0, 0.0, 0.0, 0.0, 0.0, 0.0, 0.0, 0.0, 0.0, 0.0, 0.0, 0.0, 0.0, 0.0, 0.0, 0.0, 0.0, 0.0, 0.0, 0.0, 0.0, 0.0, 0.0, 0.0, 0.0, 0.0, 0.0, 0.0, 0.0, 0.0, 0.0, 0.0, 0.0, 0.0, 0.0, 0.0, 0.0, 0.0, 0.0, 0.0, 0.0, 0.0, 0.0, 0.0, 0.0, 0.0, 0.0, 0.0, 0.0, 0.0, 0.0, 0.0, 0.0, 0.0, 0.0, 0.0, 0.0, 0.0, 0.0, 0.0, 0.0, 0.0, 0.0, 0.0, 0.0, 0.0, 0.0, 0.0, 0.0, 0.0, 0.0, 0.0, 0.0, 0.0, 0.0, 0.0, 0.0, 0.0, 0.0, 0.0, 0.0, 0.0, 0.0, 0.0, 0.0, 0.0, 0.0, 0.0, 0.0, 0.0, 0.0, 0.0, 0.0, 0.0, 0.0, 0.0, 0.0, 0.0, 0.0, 0.0, 0.0, 0.0, 0.0, 0.0, 0.0, 0.0, 0.0, 0.0, 0.0, 0.0, 0.0, 0.0, 0.0, 0.0, 0.0, 0.0, 0.0, 0.0, 0.0, 0.0, 0.0, 0.0, 0.0, 0.0, 0.0, 0.0, 0.0, 0.0, 0.0, 0.0, 0.0, 0.0, 0.0, 0.0, 0.0, 0.0, 0.0, 0.0, 0.0, 0.0, 0.0, 0.0, 0.0, 0.0, 0.0, 0.0, 0.0, 0.0, 0.0, 0.0, 0.0, 0.0, 0.0, 0.0, 0.0, 0.0, 0.0, 0.0, 0.0, 0.0, 0.0, 0.0, 0.0, 0.0, 0.0, 0.0, 0.0, 0.0, 0.0, 0.0, 0.0, 0.0, 0.0, 0.0, 0.0, 0.0, 0.0, 0.0, 0.0, 0.0, 0.0, 0.0, 0.0, 0.0, 0.0, 0.0, 0.0, 0.0, 0.0, 0.0, 0.0, 0.0, 0.0, 0.0, 0.0, 0.0, 0.0, 0.0, 0.0, 0.0, 0.0, 0.0, 0.0, 0.0, 0.0, 0.0, 0.0, 0.0, 0.0, 0.0, 0.0, 0.0, 0.0, 0.0, 0.0, 0.0, 0.0, 0.0, 0.0, 0.0, 0.0, 0.0, 0.0, 0.0, 0.0, 0.0, 0.0, 0.0, 0.0, 0.0, 0.0, 0.0, 0.0, 0.0, 0.0, 0.0, 0.0, 0.0, 0.0, 0.0, 0.0, 0.0, 0.0, 0.0, 0.0, 0.0, 0.0, 0.0, 0.0, 0.0, 0.0, 0.0, 0.0, 0.0, 0.0, 0.0, 0.0, 0.0, 0.0, 0.0, 0.0, 0.0, 0.0, 0.0, 0.0, 0.0, 0.0, 0.0, 0.0, 0.0, 0.0, 0.0, 0.0, 0.0, 0.0, 0.0, 0.0, 0.0, 0.0, 0.0, 0.0, 0.0, 0.0, 0.0, 0.0, 0.0, 0.0, 0.0, 0.0, 0.0, 0.0, 0.0, 0.0, 0.0, 0.0, 0.0, 0.0, 0.0, 0.0, 0.0, 0.0, 0.0, 0.0, 0.0, 0.0, 0.0, 0.0, 0.0, 0.0, 0.0, 0.0, 0.0, 0.0, 0.0, 0.0, 0.0, 0.0, 0.0, 0.0, 0.0, 0.0, 0.0, 0.0, 0.0, 0.0, 0.0, 0.0, 0.0, 0.0, 0.0, 0.0, 0.0, 0.0, 0.0, 0.0, 0.0, 0.0, 0.0, 0.0, 0.0, 0.0, 0.0, 0.0, 0.0, 0.0, 0.0, 0.0, 0.0, 0.0, 0.0, 0.0, 0.0, 0.0, 0.0, 0.0, 0.0, 0.0, 0.0, 0.0, 0.0, 0.0, 0.0, 0.0, 0.0, 0.0, 0.0, 0.0, 0.0, 0.0, 0.0, 0.0, 0.0, 0.0, 0.0, 0.0, 0.0, 0.0, 0.0, 0.0, 0.0, 0.0, 0.0, 0.0, 0.0, 0.0, 0.0, 0.0, 0.0, 0.0, 0.0, 0.0, 0.0, 0.0, 0.0, 0.0, 0.0, 0.0, 0.0, 0.0, 0.0, 0.0, 0.0, 0.0, 0.0, 0.0, 0.0, 0.0, 0.0, 0.0, 0.0, 0.0, 0.0, 0.0, 0.0, 0.0, 0.0, 0.0, 0.0, 0.0, 0.0, 0.0, 0.0, 0.0, 0.0, 0.0, 0.0, 0.0, 0.0, 0.0, 0.0, 0.0, 0.0, 0.0, 0.0, 0.0, 0.0, 0.0, 0.0, 0.0, 0.0, 0.0, 0.0, 0.0, 0.0, 0.0, 0.0, 0.0, 0.0, 0.0, 0.0, 0.0, 0.0, 0.0, 0.0, 0.0, 0.0, 0.0, 0.0, 0.0, 0.0, 0.0, 0.0, 0.0, 0.0, 0.0, 0.0, 0.0, 0.0, 0.0, 0.0, 0.0, 0.0, 0.0, 0.0, 0.0, 0.0, 0.0, 0.0, 0.0, 0.0, 0.0, 0.0, 0.0, 0.0, 0.0, 0.0, 0.0, 0.0, 0.0, 0.0, 0.0, 0.0, 0.0, 0.0, 0.0, 0.0, 0.0, 0.0, 0.0, 0.0, 0.0, 0.0, 0.0, 0.0, 0.0, 0.0, 0.0, 0.0, 0.0, 0.0, 0.0, 0.0, 0.0, 0.0, 0.0, 0.0, 0.0, 0.0, 0.0, 0.0, 0.0, 0.0, 0.0, 0.0, 0.0, 0.0, 0.0, 0.0, 0.0, 0.0, 0.0, 0.0, 0.0, 0.0, 0.0, 0.0, 0.0, 0.0, 0.0, 0.0, 0.0, 0.0, 0.0, 0.0, 0.0, 0.0, 0.0, 0.0, 0.0, 0.0, 0.0, 0.0, 0.0, 0.0, 0.0, 0.0, 0.0, 0.0, 0.0, 0.0, 0.0, 0.0, 0.0, 0.0, 0.0, 0.0, 0.0, 0.0, 0.0, 0.0, 0.0, 0.0, 0.0, 0.0, 0.0, 0.0, 0.0, 0.0, 0.0, 0.0, 0.0, 0.0, 0.0, 0.0, 0.0, 0.0, 0.0, 0.0, 0.0, 0.0, 0.0, 0.0, 0.0, 0.0, 0.0, 0.0, 0.0, 0.0, 0.0, 0.0, 0.0, 0.0, 0.0, 0.0, 0.0, 0.0, 0.0, 0.0, 0.0, 0.0, 0.0, 0.0, 0.0, 0.0, 0.0, 0.0, 0.0, 0.0, 0.0, 0.0, 0.0, 0.0, 0.0, 0.0, 0.0, 0.0, 0.0, 0.0, 0.0, 0.0, 0.0, 0.0, 0.0, 0.0, 0.0, 0.0, 0.0, 0.0, 0.0, 0.0, 0.0, 0.0, 0.0, 0.0, 0.0, 0.0, 0.0, 0.0, 0.0, 0.0, 0.0, 0.0, 0.0, 0.0, 0.0, 0.0, 0.0, 0.0, 0.0, 0.0, 0.0, 0.0, 0.0, 0.0, 0.0, 0.0, 0.0, 0.0, 0.0, 0.0, 0.0, 0.0, 0.0, 0.0, 0.0, 0.0, 0.0, 0.0, 0.0, 0.0, 0.0, 0.0, 0.0, 0.0, 0.0, 0.0, 0.0, 0.0, 0.0, 0.0, 0.0, 0.0, 0.0, 0.0, 0.0, 0.0, 0.0, 0.0, 0.0, 0.0, 0.0, 0.0, 0.0, 0.0, 0.0, 0.0, 0.0, 0.0, 0.0, 0.0, 0.0, 0.0, 0.0, 0.0, 0.0, 0.0, 0.0, 0.0, 0.0, 0.0, 0.0, 0.0, 0.0, 0.0, 0.0, 0.0, 0.0, 0.0, 0.0, 0.0, 0.0, 0.0, 0.0, 0.0, 0.0, 0.0, 0.0, 0.0, 0.0, 0.0, 0.0, 0.0, 0.0, 0.0, 0.0, 0.0, 0.0, 0.0, 0.0, 0.0, 0.0, 0.0, 0.0, 0.0, 0.0, 0.0, 0.0, 0.0, 0.0, 0.0, 0.0, 0.0, 0.0, 0.0, 0.0, 0.0, 0.0, 0.0, 0.0, 0.0, 0.0, 0.0, 0.0, 0.0, 0.0, 0.0, 0.0, 0.0, 0.0, 0.0, 0.0, 0.0, 0.0, 0.0, 0.0, 0.0, 0.0, 0.0, 0.0, 0.0, 0.0, 0.0, 0.0, 0.0, 0.0, 0.0, 0.0, 0.0, 0.0, 0.0, 0.0, 0.0, 0.0, 0.0, 0.0, 0.0, 0.0, 0.0, 0.0, 0.0, 0.0, 0.0, 0.0, 0.0, 0.0, 0.0, 0.0, 0.0, 0.0, 0.0, 0.0, 0.0, 0.0, 0.0, 0.0, 0.0, 0.0, 0.0, 0.0, 0.0, 0.0, 0.0, 0.0, 0.0, 0.0, 0.0, 0.0, 0.0, 0.0, 0.0, 0.0, 0.0, 0.0, 0.0, 0.0, 0.0, 0.0, 0.0, 0.0, 0.0, 0.0, 0.0, 0.0, 0.0, 0.0, 0.0, 0.0, 0.0, 0.0, 0.0, 0.0, 0.0, 0.0, 0.0, 0.0, 0.0, 0.0, 0.0, 0.0, 0.0, 0.0, 0.0, 0.0, 0.0, 0.0, 0.0, 0.0, 0.0, 0.0, 0.0, 0.0, 0.0, 0.0, 0.0, 0.0, 0.0, 0.0, 0.0, 0.0, 0.0, 0.0, 0.0, 0.0, 0.0, 0.0, 0.0, 0.0, 0.0, 0.0, 0.0, 0.0, 0.0, 0.0, 0.0, 0.0, 0.0, 0.0, 0.0, 0.0, 0.0, 0.0, 0.0, 0.0, 0.0, 0.0, 0.0, 0.0, 0.0, 0.0, 0.0, 0.0, 0.0, 0.0, 0.0, 0.0, 0.0, 0.0, 0.0, 0.0, 0.0, 0.0, 0.0, 0.0, 0.0, 0.0, 0.0, 0.0, 0.0, 0.0, 0.0, 0.0, 0.0, 0.0, 0.0, 0.0, 0.0, 0.0, 0.0, 0.0, 0.0, 0.0, 0.0, 0.0, 0.0, 0.0, 0.0, 0.0, 0.0, 0.0, 0.0, 0.0, 0.0, 0.0, 0.0, 0.0, 0.0, 0.0, 0.0, 0.0, 0.0, 0.0, 0.0, 0.0, 0.0, 0.0, 0.0, 0.0, 0.0, 0.0, 0.0, 0.0, 0.0, 0.0, 0.0, 0.0, 0.0, 0.0, 0.0, 0.0, 0.0, 0.0, 0.0, 0.0, 0.0, 0.0, 0.0, 0.0, 0.0, 0.0, 0.0, 0.0, 0.0, 0.0, 0.0, 0.0, 0.0, 0.0, 0.0, 0.0, 0.0, 0.0, 0.0, 0.0, 0.0, 0.0, 0.0, 0.0, 0.0, 0.0, 0.0, 0.0, 0.0, 0.0, 0.0, 0.0, 0.0, 0.0, 0.0, 0.0, 0.0, 0.0, 0.0, 0.0, 0.0, 0.0, 0.0, 0.0, 0.0, 0.0, 0.0, 0.0, 0.0, 0.0, 0.0, 0.0, 0.0, 0.0, 0.0, 0.0, 0.0, 0.0, 0.0, 0.0, 0.0, 0.0, 0.0, 0.0, 0.0, 0.0, 0.0, 0.0, 0.0, 0.0, 0.0, 0.0, 0.0, 0.0, 0.0, 0.0, 0.0, 0.0, 0.0, 0.0, 0.0, 0.0, 0.0, 0.0, 0.0, 0.0, 0.0, 0.0, 0.0, 0.0, 0.0, 0.0, 0.0, 0.0, 0.0, 0.0, 0.0, 0.0, 0.0, 0.0, 0.0, 0.0, 0.0, 0.0, 0.0, 0.0, 0.0, 0.0, 0.0, 0.0, 0.0, 0.0, 0.0, 0.0, 0.0, 0.0, 0.0, 0.0, 0.0, 0.0, 0.0, 0.0, 0.0, 0.0, 0.0, 0.0, 0.0, 0.0, 0.0, 0.0, 0.0, 0.0, 0.0, 0.0, 0.0, 0.0, 0.0, 0.0, 0.0, 0.0, 0.0, 0.0, 0.0, 0.0, 0.0, 0.0, 0.0, 0.0, 0.0, 0.0, 0.0, 0.0, 0.0, 0.0, 0.0, 0.0, 0.0, 0.0, 0.0, 0.0, 0.0, 0.0, 0.0, 0.0, 0.0, 0.0, 0.0, 0.0, 0.0, 0.0, 0.0, 0.0, 0.0, 0.0, 0.0, 0.0, 0.0, 0.0, 0.0, 0.0, 0.0, 0.0, 0.0, 0.0, 0.0, 0.0, 0.0, 0.0, 0.0, 0.0, 0.0, 0.0, 0.0, 0.0, 0.0, 0.0, 0.0, 0.0, 0.0, 0.0, 0.0, 0.0, 0.0, 0.0, 0.0, 0.0, 0.0, 0.0, 0.0, 0.0, 0.0, 0.0, 0.0, 0.0, 0.0, 0.0, 0.0, 0.0, 0.0, 0.0, 0.0, 0.0, 0.0, 0.0, 0.0, 0.0, 0.0, 0.0, 0.0, 0.0, 0.0, 0.0, 0.0, 0.0, 0.0, 0.0, 0.0, 0.0, 0.0, 0.0, 0.0, 0.0, 0.0, 0.0, 0.0, 0.0, 0.0, 0.0, 0.0, 0.0, 0.0, 0.0, 0.0, 0.0, 0.0, 0.0, 0.0, 0.0, 0.0, 0.0, 0.0, 0.0, 0.0, 0.0, 0.0, 0.0, 0.0, 0.0, 0.0, 0.0, 0.0, 0.0, 0.0, 0.0, 0.0, 0.0, 0.0, 0.0, 0.0, 0.0, 0.0, 0.0, 0.0, 0.0, 0.0, 0.0, 0.0, 0.0, 0.0, 0.0, 0.0, 0.0, 0.0, 0.0, 0.0, 0.0, 0.0, 0.0, 0.0, 0.0, 0.0, 0.0, 0.0, 0.0, 0.0, 0.0, 0.0, 0.0, 0.0, 0.0, 0.0, 0.0, 0.0, 0.0, 0.0, 0.0, 0.0, 0.0, 0.0, 0.0, 0.0, 0.0, 0.0, 0.0, 0.0, 0.0, 0.0, 0.0, 0.0, 0.0, 0.0, 0.0, 0.0, 0.0, 0.0, 0.0, 0.0, 0.0, 0.0, 0.0, 0.0, 0.0, 0.0, 0.0, 0.0, 0.0, 0.0, 0.0, 0.0, 0.0, 0.0, 0.0, 0.0, 0.0, 0.0, 0.0, 0.0, 0.0, 0.0, 0.0, 0.0, 0.0, 0.0, 0.0, 0.0, 0.0, 0.0, 0.0, 0.0, 0.0, 0.0, 0.0, 0.0, 0.0, 0.0, 0.0, 0.0, 0.0, 0.0, 0.0, 0.0, 0.0, 0.0, 0.0, 0.0, 0.0, 0.0, 0.0, 0.0, 0.0, 0.0, 0.0, 0.0, 0.0, 0.0, 0.0, 0.0, 0.0, 0.0, 0.0, 0.0, 0.0, 0.0, 0.0, 0.0, 0.0, 0.0, 0.0, 0.0, 0.0, 0.0, 0.0, 0.0, 0.0, 0.0, 0.0, 0.0, 0.0, 0.0, 0.0, 0.0, 0.0, 0.0, 0.0, 0.0, 0.0, 0.0, 0.0, 0.0, 0.0, 0.0, 0.0, 0.0, 0.0, 0.0, 0.0, 0.0, 0.0, 0.0, 0.0, 0.0, 0.0, 0.0, 0.0, 0.0, 0.0, 0.0, 0.0, 0.0, 0.0, 0.0, 0.0, 0.0, 0.0, 0.0, 0.0, 0.0, 0.0, 0.0, 0.0, 0.0, 0.0, 0.0, 0.0, 0.0, 0.0, 0.0, 0.0, 0.0, 0.0, 0.0, 0.0, 0.0, 0.0, 0.0, 0.0, 0.0, 0.0, 0.0, 0.0, 0.0, 0.0, 0.0, 0.0, 0.0, 0.0, 0.0, 0.0, 0.0, 0.0, 0.0, 0.0, 0.0, 0.0, 0.0, 0.0, 0.0, 0.0, 0.0, 0.0, 0.0, 0.0, 0.0, 0.0, 0.0, 0.0, 0.0, 0.0, 0.0, 0.0, 0.0, 0.0, 0.0, 0.0, 0.0, 0.0, 0.0, 0.0, 0.0, 0.0, 0.0, 0.0, 0.0, 0.0, 0.0, 0.0, 0.0, 0.0, 0.0, 0.0, 0.0, 0.0, 0.0, 0.0, 0.0, 0.0, 0.0, 0.0, 0.0, 0.0, 0.0, 0.0, 0.0, 0.0, 0.0, 0.0, 0.0, 0.0, 0.0, 0.0, 0.0, 0.0, 0.0, 0.0, 0.0, 0.0, 0.0, 0.0, 0.0, 0.0, 0.0, 0.0, 0.0, 0.0, 0.0, 0.0, 0.0, 0.0, 0.0, 0.0, 0.0, 0.0, 0.0, 0.0, 0.0, 0.0, 0.0, 0.0, 0.0, 0.0, 0.0, 0.0, 0.0, 0.0, 0.0, 0.0, 0.0, 0.0, 0.0, 0.0, 0.0, 0.0, 0.0, 0.0, 0.0, 0.0, 0.0, 0.0, 0.0, 0.0, 0.0, 0.0, 0.0, 0.0, 0.0, 0.0, 0.0, 0.0, 0.0, 0.0, 0.0, 0.0, 0.0, 0.0, 0.0, 0.0, 0.0, 0.0, 0.0, 0.0, 0.0, 0.0, 0.0, 0.0, 0.0, 0.0, 0.0, 0.0, 0.0, 0.0, 0.0, 0.0, 0.0, 0.0, 0.0, 0.0, 0.0, 0.0, 0.0, 0.0, 0.0, 0.0, 0.0, 0.0, 0.0, 0.0, 0.0, 0.0, 0.0, 0.0, 0.0, 0.0, 0.0, 0.0, 0.0, 0.0, 0.0, 0.0, 0.0, 0.0, 0.0, 0.0, 0.0, 0.0, 0.0, 0.0, 0.0, 0.0, 0.0, 0.0, 0.0, 0.0, 0.0, 0.0, 0.0, 0.0, 0.0, 0.0, 0.0, 0.0, 0.0, 0.0, 0.0, 0.0, 0.0, 0.0, 0.0, 0.0, 0.0, 0.0, 0.0, 0.0, 0.0, 0.0, 0.0, 0.0, 0.0, 0.0, 0.0, 0.0, 0.0, 0.0, 0.0, 0.0, 0.0, 0.0, 0.0, 0.0, 0.0, 0.0, 0.0, 0.0, 0.0, 0.0, 0.0, 0.0, 0.0, 0.0, 0.0, 0.0, 0.0, 0.0, 0.0, 0.0, 0.0, 0.0, 0.0, 0.0, 0.0, 0.0, 0.0, 0.0, 0.0, 0.0, 0.0, 0.0, 0.0, 0.0, 0.0, 0.0, 0.0, 0.0, 0.0, 0.0, 0.0, 0.0, 0.0, 0.0, 0.0, 0.0, 0.0, 0.0, 0.0, 0.0, 0.0, 0.0, 0.0, 0.0, 0.0, 0.0, 0.0, 0.0, 0.0, 0.0, 0.0, 0.0, 0.0, 0.0, 0.0, 0.0, 0.0, 0.0, 0.0, 0.0, 0.0, 0.0, 0.0, 0.0, 0.0, 0.0, 0.0, 0.0, 0.0, 0.0, 0.0, 0.0, 0.0, 0.0, 0.0, 0.0, 0.0, 0.0, 0.0, 0.0, 0.0, 0.0, 0.0, 0.0, 0.0, 0.0, 0.0, 0.0, 0.0, 0.0, 0.0, 0.0, 0.0, 0.0, 0.0, 0.0, 0.0, 0.0, 0.0, 0.0, 0.0, 0.0, 0.0, 0.0, 0.0, 0.0, 0.0, 0.0, 0.0, 0.0, 0.0, 0.0, 0.0, 0.0, 0.0, 0.0, 0.0, 0.0, 0.0, 0.0, 0.0, 0.0, 0.0, 0.0, 0.0, 0.0, 0.0, 0.0, 0.0, 0.0, 0.0, 0.0, 0.0, 0.0, 0.0, 0.0, 0.0, 0.0, 0.0, 0.0, 0.0, 0.0, 0.0, 0.0, 0.0, 0.0, 0.0, 0.0, 0.0, 0.0, 0.0, 0.0, 0.0, 0.0, 0.0, 0.0, 0.0, 0.0, 0.0, 0.0, 0.0, 0.0, 0.0, 0.0, 0.0, 0.0, 0.0, 0.0, 0.0, 0.0, 0.0, 0.0, 0.0, 0.0, 0.0, 0.0, 0.0, 0.0, 0.0, 0.0, 0.0, 0.0, 0.0, 0.0, 0.0, 0.0, 0.0, 0.0, 0.0, 0.0, 0.0, 0.0, 0.0, 0.0, 0.0, 0.0, 0.0, 0.0, 0.0, 0.0, 0.0, 0.0, 0.0, 0.0, 0.0, 0.0, 0.0, 0.0, 0.0, 0.0, 0.0, 0.0, 0.0, 0.0, 0.0, 0.0, 0.0, 0.0, 0.0, 0.0, 0.0, 0.0, 0.0, 0.0, 0.0, 0.0, 0.0, 0.0, 0.0, 0.0, 0.0, 0.0, 0.0, 0.0, 0.0, 0.0, 0.0, 0.0, 0.0, 0.0, 0.0, 0.0, 0.0, 0.0, 0.0, 0.0, 0.0, 0.0, 0.0, 0.0, 0.0, 0.0, 0.0, 0.0, 0.0, 0.0, 0.0, 0.0, 0.0, 0.0, 0.0, 0.0, 0.0, 0.0, 0.0, 0.0, 0.0, 0.0, 0.0, 0.0, 0.0, 0.0, 0.0, 0.0, 0.0, 0.0, 0.0, 0.0, 0.0, 0.0, 0.0, 0.0, 0.0, 0.0, 0.0, 0.0, 0.0, 0.0, 0.0, 0.0, 0.0, 0.0, 0.0, 0.0, 0.0, 0.0, 0.0, 0.0, 0.0, 0.0, 0.0, 0.0, 0.0, 0.0, 0.0, 0.0, 0.0, 0.0, 0.0, 0.0, 0.0, 0.0, 0.0, 0.0, 0.0, 0.0, 0.0, 0.0, 0.0, 0.0, 0.0, 0.0, 0.0, 0.0, 0.0, 0.0, 0.0, 0.0, 0.0, 0.0, 0.0, 0.0, 0.0, 0.0, 0.0, 0.0, 0.0, 0.0, 0.0, 0.0, 0.0, 0.0, 0.0, 0.0, 0.0, 0.0, 0.0, 0.0, 0.0, 0.0, 0.0, 0.0, 0.0, 0.0, 0.0, 0.0, 0.0, 0.0, 0.0, 0.0, 0.0, 0.0, 0.0, 0.0, 0.0, 0.0, 0.0, 0.0, 0.0, 0.0, 0.0, 0.0, 0.0, 0.0, 0.0, 0.0, 0.0, 0.0, 0.0, 0.0, 0.0, 0.0, 0.0, 0.0, 0.0, 0.0, 0.0, 0.0, 0.0, 0.0, 0.0, 0.0, 0.0, 0.0, 0.0, 0.0, 0.0, 0.0, 0.0, 0.0, 0.0, 0.0, 0.0, 0.0, 0.0, 0.0, 0.0, 0.0, 0.0, 0.0, 0.0, 0.0, 0.0, 0.0, 0.0, 0.0, 0.0, 0.0, 0.0, 0.0, 0.0, 0.0, 0.0, 0.0, 0.0, 0.0, 0.0, 0.0, 0.0, 0.0, 0.0, 0.0, 0.0, 0.0, 0.0, 0.0, 0.0, 0.0, 0.0, 0.0, 0.0, 0.0, 0.0, 0.0, 0.0, 0.0, 0.0, 0.0, 0.0, 0.0, 0.0, 0.0, 0.0, 0.0, 0.0, 0.0, 0.0, 0.0, 0.0, 0.0, 0.0, 0.0, 0.0, 0.0, 0.0, 0.0, 0.0, 0.0, 0.0, 0.0, 0.0, 0.0, 0.0, 0.0, 0.0, 0.0, 0.0, 0.0, 0.0, 0.0, 0.0, 0.0, 0.0, 0.0, 0.0, 0.0, 0.0, 0.0, 0.0, 0.0, 0.0, 0.0, 0.0, 0.0, 0.0, 0.0, 0.0, 0.0, 0.0, 0.0, 0.0, 0.0, 0.0, 0.0, 0.0, 0.0, 0.0, 0.0, 0.0, 0.0, 0.0, 0.0, 0.0, 0.0, 0.0, 0.0, 0.0, 0.0, 0.0, 0.0, 0.0, 0.0, 0.0, 0.0, 0.0, 0.0, 0.0, 0.0, 0.0, 0.0, 0.0, 0.0, 0.0, 0.0, 0.0, 0.0, 0.0, 0.0, 0.0, 0.0, 0.0, 0.0, 0.0, 0.0, 0.0, 0.0, 0.0, 0.0, 0.0, 0.0, 0.0, 0.0, 0.0, 0.0, 0.0, 0.0, 0.0, 0.0, 0.0, 0.0, 0.0, 0.0, 0.0, 0.0, 0.0, 0.0, 0.0, 0.0, 0.0, 0.0, 0.0, 0.0, 0.0, 0.0, 0.0, 0.0, 0.0, 0.0, 0.0, 0.0, 0.0, 0.0, 0.0, 0.0, 0.0, 0.0, 0.0, 0.0, 0.0, 0.0, 0.0, 0.0, 0.0, 0.0, 0.0, 0.0, 0.0, 0.0, 0.0, 0.0, 0.0, 0.0, 0.0, 0.0, 0.0, 0.0, 0.0, 0.0, 0.0, 0.0, 0.0, 0.0, 0.0, 0.0, 0.0, 0.0, 0.0, 0.0, 0.0, 0.0, 0.0, 0.0, 0.0, 0.0, 0.0, 0.0, 0.0, 0.0, 0.0, 0.0, 0.0, 0.0, 0.0, 0.0, 0.0, 0.0, 0.0, 0.0, 0.0, 0.0, 0.0, 0.0, 0.0, 0.0, 0.0, 0.0, 0.0, 0.0, 0.0, 0.0, 0.0, 0.0, 0.0, 0.0, 0.0, 0.0, 0.0, 0.0, 0.0, 0.0, 0.0, 0.0, 0.0, 0.0, 0.0, 0.0, 0.0, 0.0, 0.0, 0.0, 0.0, 0.0, 0.0, 0.0, 0.0, 0.0, 0.0, 0.0, 0.0, 0.0, 0.0, 0.0, 0.0, 0.0, 0.0, 0.0, 0.0, 0.0, 0.0, 0.0, 0.0, 0.0, 0.0, 0.0, 0.0, 0.0, 0.0, 0.0, 0.0, 0.0, 0.0, 0.0, 0.0, 0.0, 0.0, 0.0, 0.0, 0.0, 0.0, 0.0, 0.0, 0.0, 0.0, 0.0, 0.0, 0.0, 0.0, 0.0, 0.0, 0.0, 0.0, 0.0, 0.0, 0.0, 0.0, 0.0, 0.0, 0.0, 0.0, 0.0, 0.0, 0.0, 0.0, 0.0, 0.0, 0.0, 0.0, 0.0, 0.0, 0.0, 0.0, 0.0, 0.0, 0.0, 0.0, 0.0, 0.0, 0.0, 0.0, 0.0, 0.0, 0.0, 0.0, 0.0, 0.0, 0.0, 0.0, 0.0, 0.0, 0.0, 0.0, 0.0, 0.0, 0.0, 0.0, 0.0, 0.0, 0.0, 0.0, 0.0, 0.0, 0.0, 0.0, 0.0, 0.0, 0.0, 0.0, 0.0, 0.0, 0.0, 0.0, 0.0, 0.0, 0.0, 0.0, 0.0, 0.0, 0.0, 0.0, 0.0, 0.0, 0.0, 0.0, 0.0, 0.0, 0.0, 0.0, 0.0, 0.0, 0.0, 0.0, 0.0, 0.0, 0.0, 0.0, 0.0, 0.0, 0.0, 0.0, 0.0, 0.0, 0.0, 0.0, 0.0, 0.0, 0.0, 0.0, 0.0, 0.0, 0.0, 0.0, 0.0, 0.0, 0.0, 0.0, 0.0, 0.0, 0.0, 0.0, 0.0, 0.0, 0.0, 0.0, 0.0, 0.0, 0.0, 0.0, 0.0, 0.0, 0.0, 0.0, 0.0, 0.0, 0.0, 0.0, 0.0, 0.0, 0.0, 0.0, 0.0, 0.0, 0.0, 0.0, 0.0, 0.0, 0.0, 0.0, 0.0, 0.0, 0.0, 0.0, 0.0, 0.0, 0.0, 0.0, 0.0, 0.0, 0.0, 0.0, 0.0, 0.0, 0.0, 0.0, 0.0, 0.0, 0.0, 0.0, 0.0, 0.0, 0.0, 0.0, 0.0, 0.0, 0.0, 0.0, 0.0, 0.0, 0.0, 0.0, 0.0, 0.0, 0.0, 0.0, 0.0, 0.0, 0.0, 0.0, 0.0, 0.0, 0.0, 0.0, 0.0, 0.0, 0.0, 0.0, 0.0, 0.0, 0.0, 0.0, 0.0, 0.0, 0.0, 0.0, 0.0, 0.0, 0.0, 0.0, 0.0, 0.0, 0.0, 0.0, 0.0, 0.0, 0.0, 0.0, 0.0, 0.0, 0.0, 0.0, 0.0, 0.0, 0.0, 0.0, 0.0, 0.0, 0.0, 0.0, 0.0, 0.0, 0.0, 0.0, 0.0, 0.0, 0.0, 0.0, 0.0, 0.0, 0.0, 0.0, 0.0, 0.0, 0.0, 0.0, 0.0, 0.0, 0.0, 0.0, 0.0, 0.0, 0.0, 0.0, 0.0, 0.0, 0.0, 0.0, 0.0, 0.0, 0.0, 0.0, 0.0, 0.0, 0.0, 0.0, 0.0, 0.0, 0.0, 0.0, 0.0, 0.0, 0.0, 0.0, 0.0, 0.0, 0.0, 0.0, 0.0, 0.0, 0.0, 0.0, 0.0, 0.0, 0.0, 0.0, 0.0, 0.0, 0.0, 0.0, 0.0, 0.0, 0.0, 0.0, 0.0, 0.0, 0.0, 0.0, 0.0, 0.0, 0.0, 0.0, 0.0, 0.0, 0.0, 0.0, 0.0, 0.0, 0.0, 0.0, 0.0, 0.0, 0.0, 0.0, 0.0, 0.0, 0.0, 0.0, 0.0, 0.0, 0.0, 0.0, 0.0, 0.0, 0.0, 0.0, 0.0, 0.0, 0.0, 0.0, 0.0, 0.0, 0.0, 0.0, 0.0, 0.0, 0.0, 0.0, 0.0, 0.0, 0.0, 0.0, 0.0, 0.0, 0.0, 0.0, 0.0, 0.0, 0.0, 0.0, 0.0, 0.0, 0.0, 0.0, 0.0, 0.0, 0.0, 0.0, 0.0, 0.0, 0.0, 0.0, 0.0, 0.0, 0.0, 0.0, 0.0, 0.0, 0.0, 0.0, 0.0, 0.0, 0.0, 0.0, 0.0, 0.0, 0.0, 0.0, 0.0, 0.0, 0.0, 0.0, 0.0, 0.0, 0.0, 0.0, 0.0, 0.0, 0.0, 0.0, 0.0, 0.0, 0.0, 0.0, 0.0, 0.0, 0.0, 0.0, 0.0, 0.0, 0.0, 0.0, 0.0, 0.0, 0.0, 0.0, 0.0, 0.0, 0.0, 0.0, 0.0, 0.0, 0.0, 0.0, 0.0, 0.0, 0.0, 0.0, 0.0, 0.0, 0.0, 0.0, 0.0, 0.0, 0.0, 0.0, 0.0, 0.0, 0.0, 0.0, 0.0, 0.0, 0.0, 0.0, 0.0, 0.0, 0.0, 0.0, 0.0, 0.0, 0.0, 0.0, 0.0, 0.0, 0.0, 0.0, 0.0, 0.0, 0.0, 0.0, 0.0, 0.0, 0.0, 0.0, 0.0, 0.0, 0.0, 0.0, 0.0, 0.0, 0.0, 0.0, 0.0, 0.0, 0.0, 0.0, 0.0, 0.0, 0.0, 0.0, 0.0, 0.0, 0.0, 0.0, 0.0, 0.0, 0.0, 0.0, 0.0, 0.0, 0.0, 0.0, 0.0, 0.0, 0.0, 0.0, 0.0, 0.0, 0.0, 0.0, 0.0, 0.0, 0.0, 0.0, 0.0, 0.0, 0.0, 0.0, 0.0, 0.0, 0.0, 0.0, 0.0, 0.0, 0.0, 0.0, 0.0, 0.0, 0.0, 0.0, 0.0, 0.0, 0.0, 0.0, 0.0, 0.0, 0.0, 0.0, 0.0, 0.0, 0.0, 0.0, 0.0, 0.0, 0.0, 0.0, 0.0, 0.0, 0.0, 0.0, 0.0, 0.0, 0.0, 0.0, 0.0, 0.0, 0.0, 0.0, 0.0, 0.0, 0.0, 0.0, 0.0, 0.0, 0.0, 0.0, 0.0, 0.0, 0.0, 0.0, 0.0, 0.0, 0.0, 0.0, 0.0, 0.0, 0.0, 0.0, 0.0, 0.0, 0.0, 0.0, 0.0, 0.0, 0.0, 0.0, 0.0, 0.0, 0.0, 0.0, 0.0, 0.0, 0.0, 0.0, 0.0, 0.0, 0.0, 0.0, 0.0, 0.0, 0.0, 0.0, 0.0, 0.0, 0.0, 0.0, 0.0, 0.0, 0.0, 0.0, 0.0, 0.0, 0.0, 0.0, 0.0, 0.0, 0.0, 0.0, 0.0, 0.0, 0.0, 0.0, 0.0, 0.0, 0.0, 0.0, 0.0, 0.0, 0.0, 0.0, 0.0, 0.0, 0.0, 0.0, 0.0, 0.0, 0.0, 0.0, 0.0, 0.0, 0.0, 0.0, 0.0, 0.0, 0.0, 0.0, 0.0, 0.0, 0.0, 0.0, 0.0, 0.0, 0.0, 0.0, 0.0, 0.0, 0.0, 0.0, 0.0, 0.0, 0.0, 0.0, 0.0, 0.0, 0.0, 0.0, 0.0, 0.0, 0.0, 0.0, 0.0, 0.0, 0.0, 0.0, 0.0, 0.0, 0.0, 0.0, 0.0, 0.0, 0.0, 0.0, 0.0, 0.0, 0.0, 0.0, 0.0, 0.0, 0.0, 0.0, 0.0, 0.0, 0.0, 0.0, 0.0, 0.0, 0.0, 0.0, 0.0, 0.0, 0.0, 0.0, 0.0, 0.0, 0.0, 0.0, 0.0, 0.0, 0.0, 0.0, 0.0, 0.0, 0.0, 0.0, 0.0, 0.0, 0.0, 0.0, 0.0, 0.0, 0.0, 0.0, 0.0, 0.0, 0.0, 0.0, 0.0, 0.0, 0.0, 0.0, 0.0, 0.0, 0.0, 0.0, 0.0, 0.0, 0.0, 0.0, 0.0, 0.0, 0.0, 0.0, 0.0, 0.0, 0.0, 0.0, 0.0, 0.0, 0.0, 0.0, 0.0, 0.0, 0.0, 0.0, 0.0, 0.0, 0.0, 0.0, 0.0, 0.0, 0.0, 0.0, 0.0, 0.0, 0.0, 0.0, 0.0, 0.0, 0.0, 0.0, 0.0, 0.0, 0.0, 0.0, 0.0, 0.0, 0.0, 0.0, 0.0, 0.0, 0.0, 0.0, 0.0, 0.0, 0.0, 0.0, 0.0, 0.0, 0.0, 0.0, 0.0, 0.0, 0.0, 0.0, 0.0, 0.0, 0.0, 0.0, 0.0, 0.0, 0.0, 0.0, 0.0, 0.0, 0.0, 0.0, 0.0, 0.0, 0.0, 0.0, 0.0, 0.0, 0.0, 0.0, 0.0, 0.0, 0.0, 0.0, 0.0, 0.0, 0.0, 0.0, 0.0, 0.0, 0.0, 0.0, 0.0, 0.0, 0.0, 0.0, 0.0, 0.0, 0.0, 0.0, 0.0, 0.0, 0.0, 0.0, 0.0, 0.0, 0.0, 0.0, 0.0, 0.0, 0.0, 0.0, 0.0, 0.0, 0.0, 0.0, 0.0, 0.0, 0.0, 0.0, 0.0, 0.0, 0.0, 0.0, 0.0, 0.0, 0.0, 0.0, 0.0, 0.0, 0.0, 0.0, 0.0, 0.0, 0.0, 0.0, 0.0, 0.0, 0.0, 0.0, 0.0, 0.0, 0.0, 0.0, 0.0, 0.0, 0.0, 0.0, 0.0, 0.0, 0.0, 0.0, 0.0, 0.0, 0.0, 0.0, 0.0, 0.0, 0.0, 0.0, 0.0, 0.0, 0.0, 0.0, 0.0, 0.0, 0.0, 0.0, 0.0, 0.0, 0.0, 0.0, 0.0, 0.0, 0.0, 0.0, 0.0, 0.0, 0.0, 0.0, 0.0, 0.0, 0.0, 0.0, 0.0, 0.0, 0.0, 0.0, 0.0, 0.0, 0.0, 0.0, 0.0, 0.0, 0.0, 0.0, 0.0, 0.0, 0.0, 0.0, 0.0, 0.0, 0.0, 0.0, 0.0, 0.0, 0.0, 0.0, 0.0, 0.0, 0.0, 0.0, 0.0, 0.0, 0.0, 0.0, 0.0, 0.0, 0.0, 0.0, 0.0, 0.0, 0.0, 0.0, 0.0, 0.0, 0.0, 0.0, 0.0, 0.0, 0.0, 0.0, 0.0, 0.0, 0.0, 0.0, 0.0, 0.0, 0.0, 0.0, 0.0, 0.0, 0.0, 0.0, 0.0, 0.0, 0.0, 0.0, 0.0, 0.0, 0.0, 0.0, 0.0, 0.0, 0.0, 0.0, 0.0, 0.0, 0.0, 0.0, 0.0, 0.0, 0.0, 0.0, 0.0, 0.0, 0.0, 0.0, 0.0, 0.0, 0.0, 0.0, 0.0, 0.0, 0.0, 0.0, 0.0, 0.0, 0.0, 0.0, 0.0, 0.0, 0.0, 0.0, 0.0, 0.0, 0.0, 0.0, 0.0, 0.0, 0.0, 0.0, 0.0, 0.0, 0.0, 0.0, 0.0, 0.0, 0.0, 0.0, 0.0, 0.0, 0.0, 0.0, 0.0, 0.0, 0.0, 0.0, 0.0, 0.0, 0.0, 0.0, 0.0, 0.0, 0.0, 0.0, 0.0, 0.0, 0.0, 0.0, 0.0, 0.0, 0.0, 0.0, 0.0, 0.0, 0.0, 0.0, 0.0, 0.0, 0.0, 0.0, 0.0, 0.0, 0.0, 0.0, 0.0, 0.0, 0.0, 0.0, 0.0, 0.0, 0.0, 0.0, 0.0, 0.0, 0.0, 0.0, 0.0, 0.0, 0.0, 0.0, 0.0, 0.0, 0.0, 0.0, 0.0, 0.0, 0.0, 0.0, 0.0, 0.0, 0.0, 0.0, 0.0, 0.0, 0.0, 0.0, 0.0, 0.0, 0.0, 0.0, 0.0, 0.0, 0.0, 0.0, 0.0, 0.0, 0.0, 0.0, 0.0, 0.0, 0.0, 0.0, 0.0, 0.0, 0.0, 0.0, 0.0, 0.0, 0.0, 0.0, 0.0, 0.0, 0.0, 0.0, 0.0, 0.0, 0.0, 0.0, 0.0, 0.0, 0.0, 0.0, 0.0, 0.0, 0.0, 0.0, 0.0, 0.0, 0.0, 0.0, 0.0, 0.0, 0.0, 0.0, 0.0, 0.0, 0.0, 0.0, 0.0, 0.0, 0.0, 0.0, 0.0, 0.0, 0.0, 0.0, 0.0, 0.0, 0.0, 0.0, 0.0, 0.0, 0.0, 0.0, 0.0, 0.0, 0.0, 0.0, 0.0, 0.0, 0.0, 0.0, 0.0, 0.0, 0.0, 0.0, 0.0, 0.0, 0.0, 0.0, 0.0, 0.0, 0.0, 0.0, 0.0, 0.0, 0.0, 0.0, 0.0, 0.0, 0.0, 0.0, 0.0, 0.0, 0.0, 0.0, 0.0, 0.0, 0.0, 0.0, 0.0, 0.0, 0.0, 0.0, 0.0, 0.0, 0.0, 0.0, 0.0, 0.0, 0.0, 0.0, 0.0, 0.0, 0.0, 0.0, 0.0, 0.0, 0.0, 0.0, 0.0, 0.0, 0.0, 0.0, 0.0, 0.0, 0.0, 0.0, 0.0, 0.0, 0.0, 0.0, 0.0, 0.0, 0.0, 0.0, 0.0, 0.0, 0.0, 0.0, 0.0, 0.0, 0.0, 0.0, 0.0, 0.0, 0.0, 0.0, 0.0, 0.0, 0.0, 0.0, 0.0, 0.0, 0.0, 0.0, 0.0, 0.0, 0.0, 0.0, 0.0, 0.0, 0.0, 0.0, 0.0, 0.0, 0.0, 0.0, 0.0, 0.0, 0.0, 0.0, 0.0, 0.0, 0.0, 0.0, 0.0, 0.0, 0.0, 0.0, 0.0, 0.0, 0.0, 0.0, 0.0, 0.0, 0.0, 0.0, 0.0, 0.0, 0.0, 0.0, 0.0, 0.0, 0.0, 0.0, 0.0, 0.0, 0.0, 0.0, 0.0, 0.0, 0.0, 0.0, 0.0, 0.0, 0.0, 0.0, 0.0, 0.0, 0.0, 0.0, 0.0, 0.0, 0.0, 0.0, 0.0, 0.0, 0.0, 0.0, 0.0, 0.0, 0.0, 0.0, 0.0, 0.0, 0.0, 0.0, 0.0, 0.0, 0.0, 0.0, 0.0, 0.0, 0.0, 0.0, 0.0, 0.0, 0.0, 0.0, 0.0, 0.0, 0.0, 0.0, 0.0, 0.0, 0.0, 0.0, 0.0, 0.0, 0.0, 0.0, 0.0, 0.0, 0.0, 0.0, 0.0, 0.0, 0.0, 0.0, 0.0, 0.0, 0.0, 0.0, 0.0, 0.0, 0.0, 0.0, 0.0, 0.0, 0.0, 0.0, 0.0, 0.0, 0.0, 0.0, 0.0, 0.0, 0.0, 0.0, 0.0, 0.0, 0.0, 0.0, 0.0, 0.0, 0.0, 0.0, 0.0, 0.0, 0.0, 0.0, 0.0, 0.0, 0.0, 0.0, 0.0, 0.0, 0.0, 0.0, 0.0, 0.0, 0.0, 0.0, 0.0, 0.0, 0.0, 0.0, 0.0, 0.0, 0.0, 0.0, 0.0, 0.0, 0.0, 0.0, 0.0, 0.0, 0.0, 0.0, 0.0, 0.0, 0.0, 0.0, 0.0, 0.0, 0.0, 0.0, 0.0, 0.0, 0.0, 0.0, 0.0, 0.0, 0.0, 0.0, 0.0, 0.0, 0.0, 0.0, 0.0, 0.0, 0.0, 0.0, 0.0, 0.0, 0.0, 0.0, 0.0, 0.0, 0.0, 0.0, 0.0, 0.0, 0.0, 0.0, 0.0, 0.0, 0.0, 0.0, 0.0, 0.0, 0.0, 0.0, 0.0, 0.0, 0.0, 0.0, 0.0, 0.0, 0.0, 0.0, 0.0, 0.0, 0.0, 0.0, 0.0, 0.0, 0.0, 0.0, 0.0, 0.0, 0.0, 0.0, 0.0, 0.0, 0.0, 0.0, 0.0, 0.0, 0.0, 0.0, 0.0, 0.0, 0.0, 0.0, 0.0, 0.0, 0.0, 0.0, 0.0, 0.0, 0.0, 0.0, 0.0, 0.0, 0.0, 0.0, 0.0, 0.0, 0.0, 0.0, 0.0, 0.0, 0.0, 0.0, 0.0, 0.0, 0.0, 0.0, 0.0, 0.0, 0.0, 0.0, 0.0, 0.0, 0.0, 0.0, 0.0, 0.0, 0.0, 0.0, 0.0, 0.0, 0.0, 0.0, 0.0, 0.0, 0.0, 0.0, 0.0, 0.0, 0.0, 0.0, 0.0, 0.0, 0.0, 0.0, 0.0, 0.0, 0.0, 0.0, 0.0, 0.0, 0.0, 0.0, 0.0, 0.0, 0.0, 0.0, 0.0, 0.0, 0.0, 0.0, 0.0, 0.0, 0.0, 0.0, 0.0, 0.0, 0.0, 0.0, 0.0, 0.0, 0.0, 0.0, 0.0, 0.0, 0.0, 0.0, 0.0, 0.0, 0.0, 0.0, 0.0, 0.0, 0.0, 0.0, 0.0, 0.0, 0.0, 0.0, 0.0, 0.0, 0.0, 0.0, 0.0, 0.0, 0.0, 0.0, 0.0, 0.0, 0.0, 0.0, 0.0, 0.0, 0.0, 0.0, 0.0, 0.0, 0.0, 0.0, 0.0, 0.0, 0.0, 0.0, 0.0, 0.0, 0.0, 0.0, 0.0, 0.0, 0.0, 0.0, 0.0, 0.0, 0.0, 0.0, 0.0, 0.0, 0.0, 0.0, 0.0, 0.0, 0.0, 0.0, 0.0, 0.0, 0.0, 0.0, 0.0, 0.0, 0.0, 0.0, 0.0, 0.0, 0.0, 0.0, 0.0, 0.0, 0.0, 0.0, 0.0, 0.0, 0.0, 0.0, 0.0, 0.0, 0.0, 0.0, 0.0, 0.0, 0.0, 0.0, 0.0, 0.0, 0.0, 0.0, 0.0, 0.0, 0.0, 0.0, 0.0, 0.0, 0.0, 0.0, 0.0, 0.0, 0.0, 0.0, 0.0, 0.0, 0.0, 0.0, 0.0, 0.0, 0.0, 0.0, 0.0, 0.0, 0.0, 0.0, 0.0, 0.0, 0.0, 0.0, 0.0, 0.0, 0.0, 0.0, 0.0, 0.0, 0.0, 0.0, 0.0, 0.0, 0.0, 0.0, 0.0, 0.0, 0.0, 0.0, 0.0, 0.0, 0.0, 0.0, 0.0, 0.0, 0.0, 0.0, 0.0, 0.0, 0.0, 0.0, 0.0, 0.0, 0.0, 0.0, 0.0, 0.0, 0.0, 0.0, 0.0, 0.0, 0.0, 0.0, 0.0, 0.0, 0.0, 0.0, 0.0, 0.0, 0.0, 0.0, 0.0, 0.0, 0.0, 0.0, 0.0, 0.0, 0.0, 0.0, 0.0, 0.0, 0.0, 0.0, 0.0, 0.0, 0.0, 0.0, 0.0, 0.0, 0.0, 0.0, 0.0, 0.0, 0.0, 0.0, 0.0, 0.0, 0.0, 0.0, 0.0, 0.0, 0.0, 0.0, 0.0, 0.0, 0.0, 0.0, 0.0, 0.0, 0.0, 0.0, 0.0, 0.0, 0.0, 0.0, 0.0, 0.0, 0.0, 0.0, 0.0, 0.0, 0.0, 0.0, 0.0, 0.0, 0.0, 0.0, 0.0, 0.0, 0.0, 0.0, 0.0, 0.0, 0.0, 0.0, 0.0, 0.0, 0.0, 0.0, 0.0, 0.0, 0.0, 0.0, 0.0, 0.0, 0.0, 0.0, 0.0, 0.0, 0.0, 0.0, 0.0, 0.0, 0.0, 0.0, 0.0, 0.0, 0.0, 0.0, 0.0, 0.0, 0.0, 0.0, 0.0, 0.0, 0.0, 0.0, 0.0, 0.0, 0.0, 0.0, 0.0, 0.0, 0.0, 0.0, 0.0, 0.0, 0.0, 0.0, 0.0, 0.0, 0.0, 0.0, 0.0, 0.0, 0.0, 0.0, 0.0, 0.0, 0.0, 0.0, 0.0, 0.0, 0.0, 0.0, 0.0, 0.0, 0.0, 0.0, 0.0, 0.0, 0.0, 0.0, 0.0, 0.0, 0.0, 0.0, 0.0, 0.0, 0.0, 0.0, 0.0, 0.0, 0.0, 0.0, 0.0, 0.0, 0.0, 0.0, 0.0, 0.0, 0.0, 0.0, 0.0, 0.0, 0.0, 0.0, 0.0, 0.0, 0.0, 0.0, 0.0, 0.0, 0.0, 0.0, 0.0, 0.0, 0.0, 0.0, 0.0, 0.0, 0.0, 0.0, 0.0, 0.0, 0.0, 0.0, 0.0, 0.0, 0.0, 0.0, 0.0, 0.0, 0.0, 0.0, 0.0, 0.0, 0.0, 0.0, 0.0, 0.0, 0.0, 0.0, 0.0, 0.0, 0.0, 0.0, 0.0, 0.0, 0.0, 0.0, 0.0, 0.0, 0.0, 0.0, 0.0, 0.0, 0.0, 0.0, 0.0, 0.0, 0.0, 0.0, 0.0, 0.0, 0.0, 0.0, 0.0, 0.0, 0.0, 0.0, 0.0, 0.0, 0.0, 0.0, 0.0, 0.0, 0.0, 0.0, 0.0, 0.0, 0.0, 0.0, 0.0, 0.0, 0.0, 0.0, 0.0, 0.0, 0.0, 0.0, 0.0, 0.0, 0.0, 0.0, 0.0, 0.0, 0.0, 0.0, 0.0, 0.0, 0.0, 0.0, 0.0, 0.0, 0.0, 0.0, 0.0, 0.0, 0.0, 0.0, 0.0, 0.0, 0.0, 0.0, 0.0, 0.0, 0.0, 0.0, 0.0, 0.0, 0.0, 0.0, 0.0, 0.0, 0.0, 0.0, 0.0, 0.0, 0.0, 0.0, 0.0, 0.0, 0.0, 0.0, 0.0, 0.0, 0.0, 0.0, 0.0, 0.0, 0.0, 0.0, 0.0, 0.0, 0.0, 0.0, 0.0, 0.0, 0.0, 0.0, 0.0, 0.0, 0.0, 0.0, 0.0, 0.0, 0.0, 0.0, 0.0, 0.0, 0.0, 0.0, 0.0, 0.0, 0.0, 0.0, 0.0, 0.0, 0.0, 0.0, 0.0, 0.0, 0.0, 0.0, 0.0, 0.0, 0.0, 0.0, 0.0, 0.0, 0.0, 0.0, 0.0, 0.0, 0.0, 0.0, 0.0, 0.0, 0.0, 0.0, 0.0, 0.0, 0.0, 0.0, 0.0])
me_circle_014.materials.append(mat_pinecone_021)
me_circle_014.materials.append(mat_pinecone_022)
me_circle_014.materials.append(mat_pinecone_023)
me_circle_014.update()

# ---- objects
ob_pinecone_low = bpy.data.objects.new('Pinecone_low', me_circle_014)

# ---- transforms, parenting, visibility, modifiers, constraints
ob_pinecone_low.location = (0.0, 0.0, 0.0)

# ---- collection membership
col_collection.objects.link(ob_pinecone_low)

# ---- scene / render settings (as saved in the file)
scene.frame_start = 1; scene.frame_end = 250; scene.frame_set(51)
scene.render.engine = 'BLENDER_EEVEE_NEXT'
scene.cycles.sampling_pattern = 'TABULATED_SOBOL'
scene.view_settings.view_transform = 'Filmic'
bpy.context.view_layer.update()

# ---- added for rendering (the .blend has no active camera and no usable light): camera, sun
cam_auto = bpy.data.cameras.new('AutoCamera')
cam_auto.lens = 50.0
cam_auto.sensor_width = 36.0
cam_auto.clip_end = 1000.0
ob_auto_camera = bpy.data.objects.new('AutoCamera', cam_auto)
scene.collection.objects.link(ob_auto_camera)
ob_auto_camera.location = (1.09791, -1.36679, 0.885732)
ob_auto_camera.rotation_euler = (1.09748, -7.21219e-08, 0.694738)
scene.camera = ob_auto_camera
light_auto_sun = bpy.data.lights.new('AutoSun', 'SUN')
light_auto_sun.energy = 3.0
light_auto_sun.angle = 0.0523599
ob_auto_sun = bpy.data.objects.new('AutoSun', light_auto_sun)
scene.collection.objects.link(ob_auto_sun)
ob_auto_sun.rotation_euler = (0.872665, 0.174533, 0.523599)
bpy.context.view_layer.update()

